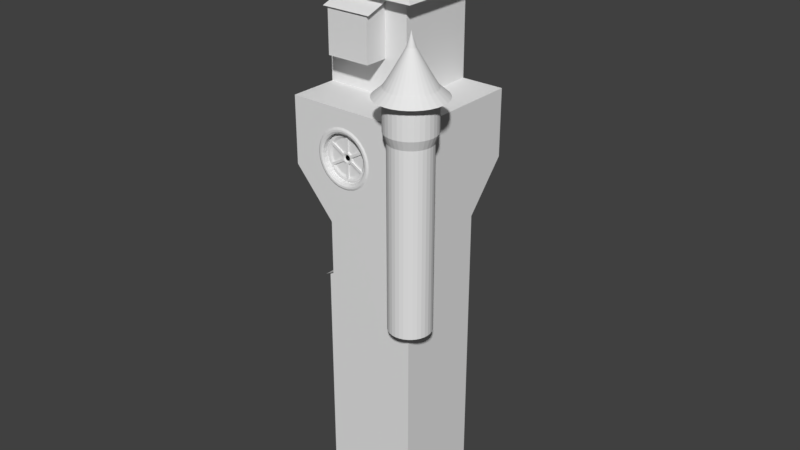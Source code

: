 # Source: budynek3.blend  (saved by Blender 2.79.0; exported with 4.5.12 LTS)
import bpy
from mathutils import Matrix  # noqa: F401  (used for matrix-valued properties, if any)

bpy.ops.wm.read_factory_settings(use_empty=True)
scene = bpy.context.scene
scene.name = 'Scene'

# ---- collections
col_collection_1 = bpy.data.collections.new('Collection 1'); scene.collection.children.link(col_collection_1)

# ---- world
world_world = bpy.data.worlds.new('World'); scene.world = world_world
world_world.color = (0.05088, 0.05088, 0.05088)
world_world.use_sun_shadow = False
world_world.sun_shadow_jitter_overblur = 0.0
world_world.cycles.sampling_method = 'MANUAL'

# ---- meshes
me_cube_012 = bpy.data.meshes.new('Cube.012')
me_cube_012.from_pydata([(-1.0, -1.0, -10.44), (-1.0, -1.0, 1.0), (-1.0, 1.152, -10.44), (-1.0, 1.152, 1.0), (1.0, -1.0, -10.44), (1.0, -1.0, 1.0), (1.0, 1.152, -10.44), (1.0, 1.152, 1.0), (-1.0, 1.152, 1.657), (1.0, 1.152, 1.657), (-1.164, -1.173, 0.9879), (1.164, -1.173, 0.9879), (-1.164, 1.131, 1.704), (1.164, 1.131, 1.704)], [], [(0, 1, 3, 2), (2, 3, 7, 6), (6, 7, 5, 4), (4, 5, 1, 0), (2, 6, 4, 0), (3, 1, 8), (1, 5, 11, 10), (7, 3, 8, 9), (5, 7, 9), (10, 11, 13, 12), (5, 9, 13, 11), (8, 1, 10, 12), (9, 8, 12, 13)])
me_cube_012.use_remesh_preserve_volume = False
me_cube_012.use_remesh_preserve_attributes = False
me_cube_012.use_mirror_vertex_groups = False
me_cube_012.update()
me_cube_008 = bpy.data.meshes.new('Cube.008')
me_cube_008.from_pydata([(-1.0, -1.0, -1.0), (-1.0, -1.0, 1.0), (-1.0, 1.0, -1.0), (-1.0, 1.0, 1.0), (1.0, -1.0, -1.0), (1.0, -1.0, 1.0), (1.0, 1.0, -1.0), (1.0, 1.0, 1.0), (-14.58, -1.292, -2.671), (-3.481, -1.058, -1.671), (-14.58, 0.7075, -2.673), (-3.489, 0.9418, -1.673), (-13.58, -1.302, -2.942), (-2.481, -1.068, -1.942), (-13.58, 0.6977, -2.943), (-2.489, 0.932, -1.943), (2.489, -0.932, -1.133), (13.58, -0.6977, -0.1333), (2.481, 1.068, -1.134), (13.58, 1.302, -0.1344), (3.489, -0.9418, -1.404), (14.58, -0.7075, -0.4037), (3.481, 1.058, -1.405), (14.58, 1.292, -0.4048), (-1.0, -1.0, -4.076), (-1.0, -1.0, -2.076), (-1.0, 1.0, -4.076), (-1.0, 1.0, -2.076), (1.0, -1.0, -4.076), (1.0, -1.0, -2.076), (1.0, 1.0, -4.076), (1.0, 1.0, -2.076), (13.58, -0.7075, -2.943), (2.49, -0.9418, -1.943), (13.57, 1.292, -2.942), (2.48, 1.058, -1.942), (14.58, -0.6977, -2.672), (3.49, -0.932, -1.672), (14.57, 1.302, -2.672), (3.48, 1.068, -1.672), (-3.48, -1.068, -1.404), (-14.57, -1.302, -0.4044), (-3.49, 0.932, -1.404), (-14.58, 0.6977, -0.404), (-2.48, -1.058, -1.134), (-13.57, -1.292, -0.134), (-2.49, 0.9418, -1.134), (-13.58, 0.7075, -0.1336)], [], [(0, 1, 3, 2), (2, 3, 7, 6), (6, 7, 5, 4), (4, 5, 1, 0), (2, 6, 4, 0), (7, 3, 1, 5), (8, 9, 11, 10), (10, 11, 15, 14), (14, 15, 13, 12), (12, 13, 9, 8), (10, 14, 12, 8), (15, 11, 9, 13), (16, 17, 19, 18), (18, 19, 23, 22), (22, 23, 21, 20), (20, 21, 17, 16), (18, 22, 20, 16), (23, 19, 17, 21), (24, 25, 27, 26), (26, 27, 31, 30), (30, 31, 29, 28), (28, 29, 25, 24), (26, 30, 28, 24), (31, 27, 25, 29), (32, 33, 35, 34), (34, 35, 39, 38), (38, 39, 37, 36), (36, 37, 33, 32), (34, 38, 36, 32), (39, 35, 33, 37), (40, 41, 43, 42), (42, 43, 47, 46), (46, 47, 45, 44), (44, 45, 41, 40), (42, 46, 44, 40), (47, 43, 41, 45)])
me_cube_008.use_remesh_preserve_volume = False
me_cube_008.use_remesh_preserve_attributes = False
me_cube_008.use_mirror_vertex_groups = False
me_cube_008.update()
me_cube = bpy.data.meshes.new('Cube')
me_cube.from_pydata([(-1.0, -1.0, -1.0), (-1.0, -1.0, 1.0), (-1.0, 1.0, -1.0), (-1.0, 1.0, 1.0), (1.0, -1.0, -1.0), (1.0, -1.0, 1.0), (1.0, 1.0, -1.0), (1.0, 1.0, 1.0), (-1.0, 0.9801, 1.365), (-1.0, 1.0, 1.365), (1.0, 0.9801, 1.365), (1.0, 1.0, 1.365), (-1.164, -1.173, 0.9879), (1.164, -1.173, 0.9879), (-1.164, 1.131, 1.413), (1.164, 1.131, 1.413)], [], [(0, 1, 3, 2), (2, 3, 7, 6), (6, 7, 5, 4), (4, 5, 1, 0), (2, 6, 4, 0), (3, 1, 8, 9), (11, 9, 8, 10), (1, 5, 13, 12), (7, 3, 9, 11), (5, 7, 11, 10), (12, 13, 15, 14), (5, 10, 15, 13), (8, 1, 12, 14), (10, 8, 14, 15)])
me_cube.use_remesh_preserve_volume = False
me_cube.use_remesh_preserve_attributes = False
me_cube.use_mirror_vertex_groups = False
me_cube.update()
me_cylinder_001 = bpy.data.meshes.new('Cylinder.001')
me_cylinder_001.from_pydata([(-0.1498, -0.889, -7.162), (-0.1498, -0.889, -1.193), (-0.3449, -0.8698, -7.162), (-0.3449, -0.8698, -1.193), (-0.5325, -0.8129, -7.162), (-0.5325, -0.8129, -1.193), (-0.7054, -0.7205, -7.162), (-0.7054, -0.7205, -1.193), (-0.8569, -0.5961, -7.162), (-0.8569, -0.5961, -1.193), (-0.9813, -0.4446, -7.162), (-0.9813, -0.4446, -1.193), (-1.074, -0.2717, -7.162), (-1.074, -0.2717, -1.193), (-1.131, -0.08407, -7.162), (-1.131, -0.08407, -1.193), (-1.15, 0.111, -7.162), (-1.15, 0.111, -1.193), (-1.131, 0.3061, -7.162), (-1.131, 0.3061, -1.193), (-1.074, 0.4937, -7.162), (-1.074, 0.4937, -1.193), (-0.9813, 0.6666, -7.162), (-0.9813, 0.6666, -1.193), (-0.8569, 0.8181, -7.162), (-0.8569, 0.8181, -1.193), (-0.7054, 0.9425, -7.162), (-0.7054, 0.9425, -1.193), (-0.5325, 1.035, -7.162), (-0.5325, 1.035, -1.193), (-0.3449, 1.092, -7.162), (-0.3449, 1.092, -1.193), (-0.1498, 1.111, -7.162), (-0.1498, 1.111, -1.193), (0.04527, 1.092, -7.162), (0.04527, 1.092, -1.193), (0.2329, 1.035, -7.162), (0.2329, 1.035, -1.193), (0.4058, 0.9425, -7.162), (0.4058, 0.9425, -1.193), (0.5573, 0.8181, -7.162), (0.5573, 0.8181, -1.193), (0.6817, 0.6666, -7.162), (0.6817, 0.6666, -1.193), (0.7741, 0.4937, -7.162), (0.7741, 0.4937, -1.193), (0.831, 0.3061, -7.162), (0.831, 0.3061, -1.193), (0.8502, 0.111, -7.162), (0.8502, 0.111, -1.193), (0.831, -0.08407, -7.162), (0.831, -0.08407, -1.193), (0.7741, -0.2717, -7.162), (0.7741, -0.2717, -1.193), (0.6817, -0.4446, -7.162), (0.6817, -0.4446, -1.193), (0.5573, -0.5961, -7.162), (0.5573, -0.5961, -1.193), (0.4058, -0.7205, -7.162), (0.4058, -0.7205, -1.193), (0.2329, -0.8129, -7.162), (0.2329, -0.8129, -1.193), (0.04527, -0.8698, -7.162), (0.04527, -0.8698, -1.193), (-0.1498, -1.059, -0.7383), (-0.3781, -1.037, -0.7383), (-0.5976, -0.97, -0.7383), (-0.7999, -0.8618, -0.7383), (-0.9772, -0.7163, -0.7383), (-1.123, -0.539, -0.7383), (-1.231, -0.3367, -0.7383), (-1.297, -0.1172, -0.7383), (-1.32, 0.111, -0.7383), (-1.297, 0.3393, -0.7383), (-1.231, 0.5588, -0.7383), (-1.123, 0.7611, -0.7383), (-0.9772, 0.9384, -0.7383), (-0.7999, 1.084, -0.7383), (-0.5976, 1.192, -0.7383), (-0.3781, 1.259, -0.7383), (-0.1498, 1.281, -0.7383), (0.07845, 1.259, -0.7383), (0.2979, 1.192, -0.7383), (0.5002, 1.084, -0.7383), (0.6775, 0.9384, -0.7383), (0.823, 0.7611, -0.7383), (0.9312, 0.5588, -0.7383), (0.9978, 0.3393, -0.7383), (1.02, 0.111, -0.7383), (0.9978, -0.1173, -0.7383), (0.9312, -0.3367, -0.7383), (0.823, -0.539, -0.7383), (0.6775, -0.7163, -0.7383), (0.5002, -0.8618, -0.7383), (0.2979, -0.97, -0.7383), (0.07845, -1.037, -0.7383), (-0.1498, -1.059, 0.79), (-0.3781, -1.037, 0.79), (-0.5976, -0.97, 0.79), (-0.7999, -0.8618, 0.79), (-0.9772, -0.7163, 0.79), (-1.123, -0.539, 0.79), (-1.231, -0.3367, 0.79), (-1.297, -0.1172, 0.79), (-1.32, 0.111, 0.79), (-1.297, 0.3393, 0.79), (-1.231, 0.5588, 0.79), (-1.123, 0.7611, 0.79), (-0.9772, 0.9384, 0.79), (-0.7999, 1.084, 0.79), (-0.5976, 1.192, 0.79), (-0.3781, 1.259, 0.79), (-0.1498, 1.281, 0.79), (0.07845, 1.259, 0.79), (0.2979, 1.192, 0.79), (0.5002, 1.084, 0.79), (0.6775, 0.9384, 0.79), (0.823, 0.7611, 0.79), (0.9312, 0.5588, 0.79), (0.9978, 0.3393, 0.79), (1.02, 0.111, 0.79), (0.9978, -0.1173, 0.79), (0.9312, -0.3367, 0.79), (0.823, -0.539, 0.79), (0.6775, -0.7163, 0.79), (0.5002, -0.8618, 0.79), (0.2979, -0.97, 0.79), (0.07845, -1.037, 0.79), (2.08, -1.605, -8.552), (2.066, -1.603, -8.552), (2.053, -1.599, -8.552), (2.04, -1.593, -8.552), (2.03, -1.584, -8.552), (2.021, -1.573, -8.552), (2.014, -1.561, -8.552), (2.01, -1.548, -8.552), (2.009, -1.534, -8.552), (2.01, -1.52, -8.552), (2.014, -1.507, -8.552), (2.021, -1.495, -8.552), (2.03, -1.484, -8.552), (2.04, -1.475, -8.552), (2.053, -1.468, -8.552), (2.066, -1.464, -8.552), (2.08, -1.463, -8.552), (2.094, -1.464, -8.552), (2.107, -1.468, -8.552), (2.119, -1.475, -8.552), (2.13, -1.484, -8.552), (2.139, -1.495, -8.552), (2.145, -1.507, -8.552), (2.149, -1.52, -8.552), (2.15, -1.534, -8.552), (2.149, -1.548, -8.552), (2.145, -1.561, -8.552), (2.139, -1.573, -8.552), (2.13, -1.584, -8.552), (2.119, -1.593, -8.552), (2.107, -1.599, -8.552), (2.094, -1.603, -8.552), (-0.1498, -1.499, 0.725), (-0.4638, -1.468, 0.725), (-0.7658, -1.376, 0.725), (-1.044, -1.227, 0.725), (-1.288, -1.027, 0.725), (-1.488, -0.7832, 0.725), (-1.637, -0.5049, 0.725), (-1.728, -0.203, 0.725), (-1.759, 0.111, 0.725), (-1.728, 0.425, 0.725), (-1.637, 0.727, 0.725), (-1.488, 1.005, 0.725), (-1.288, 1.249, 0.725), (-1.044, 1.449, 0.725), (-0.7658, 1.598, 0.725), (-0.4638, 1.69, 0.725), (-0.1498, 1.721, 0.725), (0.1642, 1.69, 0.725), (0.4661, 1.598, 0.725), (0.7444, 1.449, 0.725), (0.9883, 1.249, 0.725), (1.188, 1.005, 0.725), (1.337, 0.727, 0.725), (1.429, 0.425, 0.725), (1.46, 0.111, 0.725), (1.429, -0.203, 0.725), (1.337, -0.5049, 0.725), (1.188, -0.7832, 0.725), (0.9883, -1.027, 0.725), (0.7444, -1.227, 0.725), (0.4661, -1.376, 0.725), (0.1642, -1.468, 0.725), (-0.1498, 0.03206, 3.131), (-0.1652, 0.03358, 3.131), (-0.18, 0.03807, 3.131), (-0.1937, 0.04537, 3.131), (-0.2056, 0.05519, 3.131), (-0.2155, 0.06715, 3.131), (-0.2228, 0.0808, 3.131), (-0.2273, 0.09561, 3.131), (-0.2288, 0.111, 3.131), (-0.2273, 0.1264, 3.131), (-0.2228, 0.1412, 3.131), (-0.2155, 0.1549, 3.131), (-0.2056, 0.1668, 3.131), (-0.1937, 0.1767, 3.131), (-0.18, 0.184, 3.131), (-0.1652, 0.1885, 3.131), (-0.1498, 0.19, 3.131), (-0.1344, 0.1885, 3.131), (-0.1196, 0.184, 3.131), (-0.106, 0.1767, 3.131), (-0.09399, 0.1668, 3.131), (-0.08417, 0.1549, 3.131), (-0.07687, 0.1412, 3.131), (-0.07238, 0.1264, 3.131), (-0.07086, 0.111, 3.131), (-0.07238, 0.09561, 3.131), (-0.07687, 0.0808, 3.131), (-0.08417, 0.06715, 3.131), (-0.09399, 0.05519, 3.131), (-0.106, 0.04537, 3.131), (-0.1196, 0.03807, 3.131), (-0.1344, 0.03358, 3.131), (-0.1498, 0.1106, 3.397), (-0.1499, 0.1106, 3.397), (-0.15, 0.1106, 3.397), (-0.1501, 0.1107, 3.397), (-0.1501, 0.1107, 3.397), (-0.1502, 0.1108, 3.397), (-0.1502, 0.1109, 3.397), (-0.1502, 0.1109, 3.397), (-0.1502, 0.111, 3.397), (-0.1502, 0.1111, 3.397), (-0.1502, 0.1112, 3.397), (-0.1502, 0.1113, 3.397), (-0.1501, 0.1113, 3.397), (-0.1501, 0.1114, 3.397), (-0.15, 0.1114, 3.397), (-0.1499, 0.1114, 3.397), (-0.1498, 0.1114, 3.397), (-0.1497, 0.1114, 3.397), (-0.1497, 0.1114, 3.397), (-0.1496, 0.1114, 3.397), (-0.1495, 0.1113, 3.397), (-0.1495, 0.1113, 3.397), (-0.1494, 0.1112, 3.397), (-0.1494, 0.1111, 3.397), (-0.1494, 0.111, 3.397), (-0.1494, 0.1109, 3.397), (-0.1494, 0.1109, 3.397), (-0.1495, 0.1108, 3.397), (-0.1495, 0.1107, 3.397), (-0.1496, 0.1107, 3.397), (-0.1497, 0.1106, 3.397), (-0.1497, 0.1106, 3.397), (-1.109, 0.7522, 1.124), (-0.896, 0.6096, 1.525), (-0.7008, 0.4792, 1.926), (-0.5088, 0.3509, 2.327), (-0.3224, 0.2263, 2.728), (-0.2966, 0.2578, 2.728), (-0.4551, 0.4163, 2.327), (-0.6184, 0.5796, 1.926), (-0.7844, 0.7456, 1.525), (-0.9659, 0.9271, 1.124), (0.9821, -0.1141, 1.124), (0.7304, -0.06406, 1.525), (0.5002, -0.01827, 1.926), (0.2736, 0.02679, 2.327), (0.05377, 0.07052, 2.728), (0.04196, 0.03158, 2.728), (0.249, -0.05419, 2.327), (0.4624, -0.1426, 1.926), (0.6793, -0.2324, 1.525), (0.9164, -0.3306, 1.124), (-0.2651, 0.2836, 2.728), (-0.3897, 0.47, 2.327), (-0.518, 0.662, 1.926), (-0.6484, 0.8572, 1.525), (-0.791, 1.071, 1.124), (0.02278, -0.004306, 2.728), (0.2091, -0.1288, 2.327), (0.4012, -0.2572, 1.926), (0.5964, -0.3876, 1.525), (0.8098, -0.5302, 1.124), (-0.2293, 0.3028, 2.728), (-0.315, 0.5099, 2.327), (-0.4034, 0.7233, 1.926), (-0.4932, 0.9401, 1.525), (-0.5915, 1.177, 1.124), (-0.1498, -1.043, 1.124), (-0.1498, -0.7864, 1.525), (-0.1498, -0.5517, 1.926), (-0.1498, -0.3207, 2.327), (-0.1498, -0.09656, 2.728), (-0.1903, -0.09257, 2.728), (-0.234, -0.3124, 2.327), (-0.2791, -0.539, 1.926), (-0.3249, -0.7692, 1.525), (-0.375, -1.021, 1.124), (-0.003039, -0.03576, 2.728), (0.1554, -0.1942, 2.327), (0.3188, -0.3576, 1.926), (0.4848, -0.5236, 1.525), (0.6662, -0.705, 1.124), (-0.1903, 0.3146, 2.728), (-0.234, 0.5344, 2.327), (-0.2791, 0.761, 1.926), (-0.3249, 0.9912, 1.525), (-0.375, 1.243, 1.124), (-0.2293, -0.08076, 2.728), (-0.315, -0.2878, 2.327), (-0.4034, -0.5012, 1.926), (-0.4932, -0.7181, 1.525), (-0.5915, -0.9552, 1.124), (-0.03449, -0.06158, 2.728), (0.09003, -0.2479, 2.327), (0.2184, -0.44, 1.926), (0.3488, -0.6352, 1.525), (0.4914, -0.8486, 1.124), (-0.1498, 0.3186, 2.728), (-0.1498, 0.5427, 2.327), (-0.1498, 0.7737, 1.926), (-0.1498, 1.008, 1.525), (-0.1498, 1.265, 1.124), (-0.2651, -0.06158, 2.728), (-0.3897, -0.2479, 2.327), (-0.518, -0.44, 1.926), (-0.6484, -0.6352, 1.525), (-0.791, -0.8486, 1.124), (-0.07038, -0.08076, 2.728), (0.01539, -0.2878, 2.327), (0.1038, -0.5012, 1.926), (0.1936, -0.7181, 1.525), (0.2918, -0.9552, 1.124), (-0.1093, 0.3146, 2.728), (-0.06559, 0.5344, 2.327), (-0.02053, 0.761, 1.926), (0.02526, 0.9912, 1.525), (0.07533, 1.243, 1.124), (-0.2966, -0.03576, 2.728), (-0.4551, -0.1942, 2.327), (-0.6184, -0.3576, 1.926), (-0.7844, -0.5236, 1.525), (-0.9659, -0.705, 1.124), (-0.1093, -0.09257, 2.728), (-0.0656, -0.3124, 2.327), (-0.02053, -0.539, 1.926), (0.02526, -0.7692, 1.525), (0.07533, -1.021, 1.124), (-0.07038, 0.3028, 2.728), (0.01539, 0.5099, 2.327), (0.1038, 0.7233, 1.926), (0.1936, 0.9401, 1.525), (0.2918, 1.177, 1.124), (-0.3224, -0.004306, 2.728), (-0.5088, -0.1288, 2.327), (-0.7008, -0.2572, 1.926), (-0.896, -0.3876, 1.525), (-1.109, -0.5302, 1.124), (-0.03449, 0.2836, 2.728), (0.09003, 0.47, 2.327), (0.2184, 0.662, 1.926), (0.3488, 0.8572, 1.525), (0.4914, 1.071, 1.124), (-0.3416, 0.03158, 2.728), (-0.5487, -0.05419, 2.327), (-0.7621, -0.1426, 1.926), (-0.9789, -0.2324, 1.525), (-1.216, -0.3306, 1.124), (-0.003039, 0.2578, 2.728), (0.1554, 0.4163, 2.327), (0.3188, 0.5796, 1.926), (0.4848, 0.7456, 1.525), (0.6662, 0.9271, 1.124), (-0.3534, 0.07052, 2.728), (-0.5732, 0.02679, 2.327), (-0.7998, -0.01827, 1.926), (-1.03, -0.06406, 1.525), (-1.282, -0.1141, 1.124), (0.02278, 0.2263, 2.728), (0.2091, 0.3509, 2.327), (0.4012, 0.4792, 1.926), (0.5964, 0.6096, 1.525), (0.8098, 0.7522, 1.124), (-0.3574, 0.111, 2.728), (-0.5815, 0.111, 2.327), (-0.8125, 0.111, 1.926), (-1.047, 0.111, 1.525), (-1.304, 0.111, 1.124), (0.04196, 0.1905, 2.728), (0.249, 0.2762, 2.327), (0.4624, 0.3646, 1.926), (0.6793, 0.4544, 1.525), (0.9164, 0.5527, 1.124), (-0.3534, 0.1515, 2.728), (-0.5732, 0.1952, 2.327), (-0.7998, 0.2403, 1.926), (-1.03, 0.2861, 1.525), (-1.282, 0.3362, 1.124), (0.05377, 0.1515, 2.728), (0.2736, 0.1952, 2.327), (0.5002, 0.2403, 1.926), (0.7304, 0.2861, 1.525), (0.9821, 0.3362, 1.124), (-0.3416, 0.1905, 2.728), (-0.5487, 0.2762, 2.327), (-0.7621, 0.3646, 1.926), (-0.9789, 0.4544, 1.525), (-1.216, 0.5527, 1.124), (0.05776, 0.111, 2.728), (0.2819, 0.111, 2.327), (0.5129, 0.111, 1.926), (0.7476, 0.111, 1.525), (1.004, 0.111, 1.124)], [], [(0, 1, 3, 2), (2, 3, 5, 4), (4, 5, 7, 6), (6, 7, 9, 8), (8, 9, 11, 10), (10, 11, 13, 12), (12, 13, 15, 14), (14, 15, 17, 16), (16, 17, 19, 18), (18, 19, 21, 20), (20, 21, 23, 22), (22, 23, 25, 24), (24, 25, 27, 26), (26, 27, 29, 28), (28, 29, 31, 30), (30, 31, 33, 32), (32, 33, 35, 34), (34, 35, 37, 36), (36, 37, 39, 38), (38, 39, 41, 40), (40, 41, 43, 42), (42, 43, 45, 44), (44, 45, 47, 46), (46, 47, 49, 48), (48, 49, 51, 50), (50, 51, 53, 52), (52, 53, 55, 54), (54, 55, 57, 56), (56, 57, 59, 58), (58, 59, 61, 60), (49, 47, 87, 88), (60, 61, 63, 62), (62, 63, 1, 0), (2, 4, 130, 129), (67, 66, 98, 99), (5, 3, 65, 66), (23, 21, 74, 75), (41, 39, 83, 84), (59, 57, 92, 93), (15, 13, 70, 71), (33, 31, 79, 80), (51, 49, 88, 89), (7, 5, 66, 67), (25, 23, 75, 76), (43, 41, 84, 85), (61, 59, 93, 94), (17, 15, 71, 72), (35, 33, 80, 81), (53, 51, 89, 90), (9, 7, 67, 68), (27, 25, 76, 77), (45, 43, 85, 86), (63, 61, 94, 95), (19, 17, 72, 73), (37, 35, 81, 82), (55, 53, 90, 91), (11, 9, 68, 69), (29, 27, 77, 78), (47, 45, 86, 87), (3, 1, 64, 65), (1, 63, 95, 64), (21, 19, 73, 74), (39, 37, 82, 83), (57, 55, 91, 92), (13, 11, 69, 70), (31, 29, 78, 79), (102, 101, 165, 166), (94, 93, 125, 126), (81, 80, 112, 113), (68, 67, 99, 100), (95, 94, 126, 127), (82, 81, 113, 114), (69, 68, 100, 101), (64, 95, 127, 96), (83, 82, 114, 115), (70, 69, 101, 102), (84, 83, 115, 116), (71, 70, 102, 103), (85, 84, 116, 117), (72, 71, 103, 104), (86, 85, 117, 118), (73, 72, 104, 105), (87, 86, 118, 119), (74, 73, 105, 106), (88, 87, 119, 120), (75, 74, 106, 107), (89, 88, 120, 121), (76, 75, 107, 108), (90, 89, 121, 122), (77, 76, 108, 109), (91, 90, 122, 123), (78, 77, 109, 110), (65, 64, 96, 97), (92, 91, 123, 124), (79, 78, 110, 111), (66, 65, 97, 98), (93, 92, 124, 125), (80, 79, 111, 112), (128, 129, 130, 131, 132, 133, 134, 135, 136, 137, 138, 139, 140, 141, 142, 143, 144, 145, 146, 147, 148, 149, 150, 151, 152, 153, 154, 155, 156, 157, 158, 159), (20, 22, 139, 138), (38, 40, 148, 147), (56, 58, 157, 156), (12, 14, 135, 134), (30, 32, 144, 143), (48, 50, 153, 152), (4, 6, 131, 130), (22, 24, 140, 139), (40, 42, 149, 148), (58, 60, 158, 157), (14, 16, 136, 135), (32, 34, 145, 144), (50, 52, 154, 153), (6, 8, 132, 131), (24, 26, 141, 140), (42, 44, 150, 149), (60, 62, 159, 158), (16, 18, 137, 136), (34, 36, 146, 145), (52, 54, 155, 154), (8, 10, 133, 132), (26, 28, 142, 141), (44, 46, 151, 150), (0, 2, 129, 128), (62, 0, 128, 159), (18, 20, 138, 137), (36, 38, 147, 146), (54, 56, 156, 155), (10, 12, 134, 133), (28, 30, 143, 142), (46, 48, 152, 151), (261, 260, 203, 204), (116, 115, 179, 180), (103, 102, 166, 167), (117, 116, 180, 181), (104, 103, 167, 168), (118, 117, 181, 182), (105, 104, 168, 169), (119, 118, 182, 183), (106, 105, 169, 170), (120, 119, 183, 184), (107, 106, 170, 171), (121, 120, 184, 185), (108, 107, 171, 172), (122, 121, 185, 186), (109, 108, 172, 173), (123, 122, 186, 187), (110, 109, 173, 174), (97, 96, 160, 161), (124, 123, 187, 188), (111, 110, 174, 175), (98, 97, 161, 162), (125, 124, 188, 189), (112, 111, 175, 176), (99, 98, 162, 163), (126, 125, 189, 190), (113, 112, 176, 177), (100, 99, 163, 164), (127, 126, 190, 191), (114, 113, 177, 178), (101, 100, 164, 165), (96, 127, 191, 160), (115, 114, 178, 179), (207, 206, 238, 239), (271, 270, 217, 218), (276, 261, 204, 205), (281, 271, 218, 219), (286, 276, 205, 206), (296, 295, 192, 193), (301, 281, 219, 220), (306, 286, 206, 207), (311, 296, 193, 194), (316, 301, 220, 221), (321, 306, 207, 208), (326, 311, 194, 195), (331, 316, 221, 222), (336, 321, 208, 209), (341, 326, 195, 196), (346, 331, 222, 223), (351, 336, 209, 210), (356, 341, 196, 197), (295, 346, 223, 192), (361, 351, 210, 211), (366, 356, 197, 198), (371, 361, 211, 212), (376, 366, 198, 199), (381, 371, 212, 213), (386, 376, 199, 200), (391, 381, 213, 214), (396, 386, 200, 201), (401, 391, 214, 215), (406, 396, 201, 202), (411, 401, 215, 216), (260, 406, 202, 203), (270, 411, 216, 217), (225, 224, 255, 254, 253, 252, 251, 250, 249, 248, 247, 246, 245, 244, 243, 242, 241, 240, 239, 238, 237, 236, 235, 234, 233, 232, 231, 230, 229, 228, 227, 226), (194, 193, 225, 226), (221, 220, 252, 253), (208, 207, 239, 240), (195, 194, 226, 227), (222, 221, 253, 254), (209, 208, 240, 241), (196, 195, 227, 228), (223, 222, 254, 255), (210, 209, 241, 242), (197, 196, 228, 229), (192, 223, 255, 224), (211, 210, 242, 243), (198, 197, 229, 230), (212, 211, 243, 244), (199, 198, 230, 231), (213, 212, 244, 245), (200, 199, 231, 232), (214, 213, 245, 246), (201, 200, 232, 233), (215, 214, 246, 247), (202, 201, 233, 234), (216, 215, 247, 248), (203, 202, 234, 235), (217, 216, 248, 249), (204, 203, 235, 236), (218, 217, 249, 250), (205, 204, 236, 237), (219, 218, 250, 251), (206, 205, 237, 238), (193, 192, 224, 225), (220, 219, 251, 252), (185, 184, 415, 266), (266, 415, 414, 267), (267, 414, 413, 268), (268, 413, 412, 269), (269, 412, 411, 270), (171, 170, 410, 256), (256, 410, 409, 257), (257, 409, 408, 258), (258, 408, 407, 259), (259, 407, 406, 260), (184, 183, 405, 415), (415, 405, 404, 414), (414, 404, 403, 413), (413, 403, 402, 412), (412, 402, 401, 411), (170, 169, 400, 410), (410, 400, 399, 409), (409, 399, 398, 408), (408, 398, 397, 407), (407, 397, 396, 406), (183, 182, 395, 405), (405, 395, 394, 404), (404, 394, 393, 403), (403, 393, 392, 402), (402, 392, 391, 401), (169, 168, 390, 400), (400, 390, 389, 399), (399, 389, 388, 398), (398, 388, 387, 397), (397, 387, 386, 396), (182, 181, 385, 395), (395, 385, 384, 394), (394, 384, 383, 393), (393, 383, 382, 392), (392, 382, 381, 391), (168, 167, 380, 390), (390, 380, 379, 389), (389, 379, 378, 388), (388, 378, 377, 387), (387, 377, 376, 386), (181, 180, 375, 385), (385, 375, 374, 384), (384, 374, 373, 383), (383, 373, 372, 382), (382, 372, 371, 381), (167, 166, 370, 380), (380, 370, 369, 379), (379, 369, 368, 378), (378, 368, 367, 377), (377, 367, 366, 376), (180, 179, 365, 375), (375, 365, 364, 374), (374, 364, 363, 373), (373, 363, 362, 372), (372, 362, 361, 371), (166, 165, 360, 370), (370, 360, 359, 369), (369, 359, 358, 368), (368, 358, 357, 367), (367, 357, 356, 366), (179, 178, 355, 365), (365, 355, 354, 364), (364, 354, 353, 363), (363, 353, 352, 362), (362, 352, 351, 361), (160, 191, 350, 291), (291, 350, 349, 292), (292, 349, 348, 293), (293, 348, 347, 294), (294, 347, 346, 295), (165, 164, 345, 360), (360, 345, 344, 359), (359, 344, 343, 358), (358, 343, 342, 357), (357, 342, 341, 356), (178, 177, 340, 355), (355, 340, 339, 354), (354, 339, 338, 353), (353, 338, 337, 352), (352, 337, 336, 351), (191, 190, 335, 350), (350, 335, 334, 349), (349, 334, 333, 348), (348, 333, 332, 347), (347, 332, 331, 346), (164, 163, 330, 345), (345, 330, 329, 344), (344, 329, 328, 343), (343, 328, 327, 342), (342, 327, 326, 341), (177, 176, 325, 340), (340, 325, 324, 339), (339, 324, 323, 338), (338, 323, 322, 337), (337, 322, 321, 336), (190, 189, 320, 335), (335, 320, 319, 334), (334, 319, 318, 333), (333, 318, 317, 332), (332, 317, 316, 331), (163, 162, 315, 330), (330, 315, 314, 329), (329, 314, 313, 328), (328, 313, 312, 327), (327, 312, 311, 326), (176, 175, 310, 325), (325, 310, 309, 324), (324, 309, 308, 323), (323, 308, 307, 322), (322, 307, 306, 321), (189, 188, 305, 320), (320, 305, 304, 319), (319, 304, 303, 318), (318, 303, 302, 317), (317, 302, 301, 316), (162, 161, 300, 315), (315, 300, 299, 314), (314, 299, 298, 313), (313, 298, 297, 312), (312, 297, 296, 311), (175, 174, 290, 310), (310, 290, 289, 309), (309, 289, 288, 308), (308, 288, 287, 307), (307, 287, 286, 306), (188, 187, 285, 305), (305, 285, 284, 304), (304, 284, 283, 303), (303, 283, 282, 302), (302, 282, 281, 301), (161, 160, 291, 300), (300, 291, 292, 299), (299, 292, 293, 298), (298, 293, 294, 297), (297, 294, 295, 296), (174, 173, 280, 290), (290, 280, 279, 289), (289, 279, 278, 288), (288, 278, 277, 287), (287, 277, 276, 286), (187, 186, 275, 285), (285, 275, 274, 284), (284, 274, 273, 283), (283, 273, 272, 282), (282, 272, 271, 281), (173, 172, 265, 280), (280, 265, 264, 279), (279, 264, 263, 278), (278, 263, 262, 277), (277, 262, 261, 276), (186, 185, 266, 275), (275, 266, 267, 274), (274, 267, 268, 273), (273, 268, 269, 272), (272, 269, 270, 271), (172, 171, 256, 265), (265, 256, 257, 264), (264, 257, 258, 263), (263, 258, 259, 262), (262, 259, 260, 261)])
me_cylinder_001.use_remesh_preserve_volume = False
me_cylinder_001.use_remesh_preserve_attributes = False
me_cylinder_001.use_mirror_vertex_groups = False
me_cylinder_001.update()
me_cylinder = bpy.data.meshes.new('Cylinder')
me_cylinder.from_pydata([(0.0, 1.0, -1.0), (0.0, 1.0, 7.75), (0.1951, 0.9808, -1.0), (0.1951, 0.9808, 7.75), (0.3827, 0.9239, -1.0), (0.3827, 0.9239, 7.75), (0.5556, 0.8315, -1.0), (0.5556, 0.8315, 7.75), (0.7071, 0.7071, -1.0), (0.7071, 0.7071, 7.75), (0.8315, 0.5556, -1.0), (0.8315, 0.5556, 7.75), (0.9239, 0.3827, -1.0), (0.9239, 0.3827, 7.75), (0.9808, 0.1951, -1.0), (0.9808, 0.1951, 7.75), (1.0, 7.55e-08, -1.0), (1.0, 7.55e-08, 7.75), (0.9808, -0.1951, -1.0), (0.9808, -0.1951, 7.75), (0.9239, -0.3827, -1.0), (0.9239, -0.3827, 7.75), (0.8315, -0.5556, -1.0), (0.8315, -0.5556, 7.75), (0.7071, -0.7071, -1.0), (0.7071, -0.7071, 7.75), (0.5556, -0.8315, -1.0), (0.5556, -0.8315, 7.75), (0.3827, -0.9239, -1.0), (0.3827, -0.9239, 7.75), (0.1951, -0.9808, -1.0), (0.1951, -0.9808, 7.75), (-3.258e-07, -1.0, -1.0), (-3.258e-07, -1.0, 7.75), (-0.1951, -0.9808, -1.0), (-0.1951, -0.9808, 7.75), (-0.3827, -0.9239, -1.0), (-0.3827, -0.9239, 7.75), (-0.5556, -0.8315, -1.0), (-0.5556, -0.8315, 7.75), (-0.7071, -0.7071, -1.0), (-0.7071, -0.7071, 7.75), (-0.8315, -0.5556, -1.0), (-0.8315, -0.5556, 7.75), (-0.9239, -0.3827, -1.0), (-0.9239, -0.3827, 7.75), (-0.9808, -0.1951, -1.0), (-0.9808, -0.1951, 7.75), (-1.0, 9.656e-07, -1.0), (-1.0, 9.656e-07, 7.75), (-0.9808, 0.1951, -1.0), (-0.9808, 0.1951, 7.75), (-0.9239, 0.3827, -1.0), (-0.9239, 0.3827, 7.75), (-0.8315, 0.5556, -1.0), (-0.8315, 0.5556, 7.75), (-0.7071, 0.7071, -1.0), (-0.7071, 0.7071, 7.75), (-0.5556, 0.8315, -1.0), (-0.5556, 0.8315, 7.75), (-0.3827, 0.9239, -1.0), (-0.3827, 0.9239, 7.75), (-0.1951, 0.9808, -1.0), (-0.1951, 0.9808, 7.75), (-2.019e-08, 1.17, 8.205), (0.2283, 1.148, 8.205), (0.4478, 1.081, 8.205), (0.65, 0.9729, 8.205), (0.8274, 0.8274, 8.205), (0.9729, 0.65, 8.205), (1.081, 0.4478, 8.205), (1.148, 0.2283, 8.205), (1.17, 3.987e-08, 8.205), (1.148, -0.2283, 8.205), (1.081, -0.4478, 8.205), (0.9729, -0.65, 8.205), (0.8274, -0.8274, 8.205), (0.65, -0.9729, 8.205), (0.4478, -1.081, 8.205), (0.2283, -1.148, 8.205), (-4.014e-07, -1.17, 8.205), (-0.2283, -1.148, 8.205), (-0.4478, -1.081, 8.205), (-0.65, -0.9729, 8.205), (-0.8274, -0.8274, 8.205), (-0.9729, -0.65, 8.205), (-1.081, -0.4478, 8.205), (-1.148, -0.2283, 8.205), (-1.17, 1.081e-06, 8.205), (-1.148, 0.2283, 8.205), (-1.081, 0.4478, 8.205), (-0.9729, 0.65, 8.205), (-0.8274, 0.8274, 8.205), (-0.65, 0.9729, 8.205), (-0.4478, 1.081, 8.205), (-0.2283, 1.148, 8.205), (-2.019e-08, 1.17, 9.733), (0.2283, 1.148, 9.733), (0.4478, 1.081, 9.733), (0.65, 0.9729, 9.733), (0.8274, 0.8274, 9.733), (0.9729, 0.65, 9.733), (1.081, 0.4478, 9.733), (1.148, 0.2283, 9.733), (1.17, 3.987e-08, 9.733), (1.148, -0.2283, 9.733), (1.081, -0.4478, 9.733), (0.9729, -0.65, 9.733), (0.8274, -0.8274, 9.733), (0.65, -0.9729, 9.733), (0.4478, -1.081, 9.733), (0.2283, -1.148, 9.733), (-4.014e-07, -1.17, 9.733), (-0.2283, -1.148, 9.733), (-0.4478, -1.081, 9.733), (-0.65, -0.9729, 9.733), (-0.8274, -0.8274, 9.733), (-0.9729, -0.65, 9.733), (-1.081, -0.4478, 9.733), (-1.148, -0.2283, 9.733), (-1.17, 1.081e-06, 9.733), (-1.148, 0.2283, 9.733), (-1.081, 0.4478, 9.733), (-0.9729, 0.65, 9.733), (-0.8274, 0.8274, 9.733), (-0.65, 0.9729, 9.733), (-0.4478, 1.081, 9.733), (-0.2283, 1.148, 9.733), (-0.42, 0.4579, -1.971), (-0.4062, 0.4565, -1.971), (-0.3929, 0.4525, -1.971), (-0.3807, 0.446, -1.971), (-0.37, 0.4372, -1.971), (-0.3611, 0.4265, -1.971), (-0.3546, 0.4142, -1.971), (-0.3506, 0.4009, -1.971), (-0.3492, 0.3871, -1.971), (-0.3506, 0.3733, -1.971), (-0.3546, 0.36, -1.971), (-0.3611, 0.3478, -1.971), (-0.37, 0.3371, -1.971), (-0.3807, 0.3283, -1.971), (-0.3929, 0.3217, -1.971), (-0.4062, 0.3177, -1.971), (-0.42, 0.3163, -1.971), (-0.4338, 0.3177, -1.971), (-0.4471, 0.3217, -1.971), (-0.4593, 0.3283, -1.971), (-0.4701, 0.3371, -1.971), (-0.4789, 0.3478, -1.971), (-0.4854, 0.36, -1.971), (-0.4894, 0.3733, -1.971), (-0.4908, 0.3871, -1.971), (-0.4894, 0.4009, -1.971), (-0.4854, 0.4142, -1.971), (-0.4789, 0.4265, -1.971), (-0.4701, 0.4372, -1.971), (-0.4593, 0.446, -1.971), (-0.4471, 0.4525, -1.971), (-0.4338, 0.4565, -1.971), (-7.501e-08, 1.61, 9.668), (0.314, 1.579, 9.668), (0.616, 1.487, 9.668), (0.8942, 1.338, 9.668), (1.138, 1.138, 9.668), (1.338, 0.8942, 9.668), (1.487, 0.616, 9.668), (1.579, 0.314, 9.668), (1.61, -4.17e-08, 9.668), (1.579, -0.314, 9.668), (1.487, -0.616, 9.668), (1.338, -0.8942, 9.668), (1.138, -1.138, 9.668), (0.8942, -1.338, 9.668), (0.616, -1.487, 9.668), (0.314, -1.579, 9.668), (-5.995e-07, -1.61, 9.668), (-0.314, -1.579, 9.668), (-0.616, -1.487, 9.668), (-0.8942, -1.338, 9.668), (-1.138, -1.138, 9.668), (-1.338, -0.8942, 9.668), (-1.487, -0.616, 9.668), (-1.579, -0.314, 9.668), (-1.61, 1.391e-06, 9.668), (-1.579, 0.314, 9.668), (-1.487, 0.616, 9.668), (-1.338, 0.8942, 9.668), (-1.138, 1.138, 9.668), (-0.8942, 1.338, 9.668), (-0.616, 1.487, 9.668), (-0.314, 1.579, 9.668), (9.36e-07, 0.07895, 12.07), (0.0154, 0.07744, 12.07), (0.03022, 0.07294, 12.07), (0.04387, 0.06565, 12.07), (0.05583, 0.05583, 12.07), (0.06565, 0.04386, 12.07), (0.07294, 0.03021, 12.07), (0.07744, 0.0154, 12.07), (0.07895, 3.097e-07, 12.07), (0.07744, -0.0154, 12.07), (0.07294, -0.03021, 12.07), (0.06565, -0.04386, 12.07), (0.05583, -0.05583, 12.07), (0.04387, -0.06565, 12.07), (0.03022, -0.07294, 12.07), (0.0154, -0.07744, 12.07), (9.103e-07, -0.07895, 12.07), (-0.0154, -0.07744, 12.07), (-0.03021, -0.07294, 12.07), (-0.04386, -0.06565, 12.07), (-0.05583, -0.05583, 12.07), (-0.06565, -0.04386, 12.07), (-0.07294, -0.03021, 12.07), (-0.07744, -0.0154, 12.07), (-0.07895, 3.8e-07, 12.07), (-0.07744, 0.0154, 12.07), (-0.07294, 0.03021, 12.07), (-0.06565, 0.04386, 12.07), (-0.05583, 0.05583, 12.07), (-0.04386, 0.06565, 12.07), (-0.03021, 0.07294, 12.07), (-0.0154, 0.07744, 12.07), (9.336e-07, 0.000429, 12.34), (8.457e-05, 0.0004208, 12.34), (0.000165, 0.0003964, 12.34), (0.0002391, 0.0003568, 12.34), (0.0003041, 0.0003035, 12.34), (0.0003574, 0.0002385, 12.34), (0.000397, 0.0001644, 12.34), (0.0004214, 8.396e-05, 12.34), (0.0004296, 3.223e-07, 12.34), (0.0004214, -8.332e-05, 12.34), (0.000397, -0.0001637, 12.34), (0.0003574, -0.0002379, 12.34), (0.0003041, -0.0003028, 12.34), (0.0002391, -0.0003561, 12.34), (0.000165, -0.0003958, 12.34), (8.457e-05, -0.0004202, 12.34), (9.334e-07, -0.0004284, 12.34), (-8.27e-05, -0.0004202, 12.34), (-0.0001631, -0.0003958, 12.34), (-0.0002372, -0.0003561, 12.34), (-0.0003022, -0.0003028, 12.34), (-0.0003555, -0.0002379, 12.34), (-0.0003951, -0.0001637, 12.34), (-0.0004195, -8.332e-05, 12.34), (-0.0004278, 3.227e-07, 12.34), (-0.0004195, 8.396e-05, 12.34), (-0.0003951, 0.0001644, 12.34), (-0.0003555, 0.0002385, 12.34), (-0.0003022, 0.0003035, 12.34), (-0.0002372, 0.0003568, 12.34), (-0.0001631, 0.0003964, 12.34), (-8.27e-05, 0.0004208, 12.34), (0.9596, -0.6412, 10.07), (0.7462, -0.4986, 10.47), (0.551, -0.3682, 10.87), (0.359, -0.2398, 11.27), (0.1726, -0.1153, 11.67), (0.1468, -0.1468, 11.67), (0.3053, -0.3053, 11.27), (0.4686, -0.4686, 10.87), (0.6346, -0.6346, 10.47), (0.8161, -0.8161, 10.07), (-1.132, 0.2252, 10.07), (-0.8802, 0.1751, 10.47), (-0.65, 0.1293, 10.87), (-0.4234, 0.08422, 11.27), (-0.2036, 0.0405, 11.67), (-0.1918, 0.07944, 11.67), (-0.3988, 0.1652, 11.27), (-0.6123, 0.2536, 10.87), (-0.8291, 0.3434, 10.47), (-1.066, 0.4416, 10.07), (0.1153, -0.1726, 11.67), (0.2398, -0.359, 11.27), (0.3682, -0.551, 10.87), (0.4986, -0.7462, 10.47), (0.6412, -0.9596, 10.07), (-0.1726, 0.1153, 11.67), (-0.3589, 0.2398, 11.27), (-0.551, 0.3682, 10.87), (-0.7462, 0.4986, 10.47), (-0.9596, 0.6412, 10.07), (0.07944, -0.1918, 11.67), (0.1652, -0.3988, 11.27), (0.2536, -0.6123, 10.87), (0.3434, -0.8291, 10.47), (0.4416, -1.066, 10.07), (1.104e-07, 1.154, 10.07), (2.782e-07, 0.8974, 10.47), (4.454e-07, 0.6627, 10.87), (6.111e-07, 0.4317, 11.27), (7.758e-07, 0.2076, 11.67), (0.0405, 0.2036, 11.67), (0.08422, 0.4234, 11.27), (0.1293, 0.65, 10.87), (0.1751, 0.8802, 10.47), (0.2251, 1.132, 10.07), (-0.1468, 0.1468, 11.67), (-0.3053, 0.3053, 11.27), (-0.4686, 0.4686, 10.87), (-0.6346, 0.6346, 10.47), (-0.8161, 0.8161, 10.07), (0.0405, -0.2036, 11.67), (0.08422, -0.4234, 11.27), (0.1293, -0.65, 10.87), (0.1751, -0.8802, 10.47), (0.2251, -1.132, 10.07), (0.07944, 0.1918, 11.67), (0.1652, 0.3988, 11.27), (0.2536, 0.6123, 10.87), (0.3434, 0.8291, 10.47), (0.4416, 1.066, 10.07), (-0.1153, 0.1726, 11.67), (-0.2398, 0.359, 11.27), (-0.3682, 0.551, 10.87), (-0.4986, 0.7462, 10.47), (-0.6412, 0.9596, 10.07), (7.081e-07, -0.2076, 11.67), (4.704e-07, -0.4317, 11.27), (2.295e-07, -0.6627, 10.87), (-1.42e-08, -0.8974, 10.47), (-2.657e-07, -1.154, 10.07), (0.1153, 0.1726, 11.67), (0.2398, 0.359, 11.27), (0.3682, 0.551, 10.87), (0.4986, 0.7462, 10.47), (0.6412, 0.9596, 10.07), (-0.07943, 0.1918, 11.67), (-0.1652, 0.3988, 11.27), (-0.2536, 0.6123, 10.87), (-0.3434, 0.8291, 10.47), (-0.4416, 1.066, 10.07), (-0.0405, -0.2036, 11.67), (-0.08422, -0.4234, 11.27), (-0.1293, -0.65, 10.87), (-0.1751, -0.8802, 10.47), (-0.2251, -1.132, 10.07), (0.1468, 0.1468, 11.67), (0.3053, 0.3053, 11.27), (0.4686, 0.4686, 10.87), (0.6346, 0.6346, 10.47), (0.8161, 0.8161, 10.07), (-0.04049, 0.2036, 11.67), (-0.08422, 0.4234, 11.27), (-0.1293, 0.65, 10.87), (-0.1751, 0.8802, 10.47), (-0.2251, 1.132, 10.07), (-0.07943, -0.1918, 11.67), (-0.1652, -0.3988, 11.27), (-0.2536, -0.6123, 10.87), (-0.3434, -0.8291, 10.47), (-0.4416, -1.066, 10.07), (0.1726, 0.1153, 11.67), (0.359, 0.2398, 11.27), (0.551, 0.3682, 10.87), (0.7462, 0.4986, 10.47), (0.9596, 0.6412, 10.07), (-0.1153, -0.1726, 11.67), (-0.2398, -0.359, 11.27), (-0.3682, -0.551, 10.87), (-0.4986, -0.7462, 10.47), (-0.6412, -0.9596, 10.07), (0.1918, 0.07944, 11.67), (0.3988, 0.1652, 11.27), (0.6123, 0.2536, 10.87), (0.8291, 0.3434, 10.47), (1.066, 0.4416, 10.07), (-0.1468, -0.1468, 11.67), (-0.3053, -0.3053, 11.27), (-0.4686, -0.4686, 10.87), (-0.6346, -0.6346, 10.47), (-0.8161, -0.8161, 10.07), (0.2036, 0.0405, 11.67), (0.4234, 0.08422, 11.27), (0.65, 0.1293, 10.87), (0.8802, 0.1751, 10.47), (1.132, 0.2251, 10.07), (-0.1726, -0.1153, 11.67), (-0.359, -0.2398, 11.27), (-0.551, -0.3682, 10.87), (-0.7462, -0.4986, 10.47), (-0.9596, -0.6412, 10.07), (0.2076, 2.77e-07, 11.67), (0.4317, 2.255e-07, 11.27), (0.6627, 1.754e-07, 10.87), (0.8974, 1.196e-07, 10.47), (1.154, 5.913e-08, 10.07), (-0.1918, -0.07944, 11.67), (-0.3988, -0.1652, 11.27), (-0.6123, -0.2536, 10.87), (-0.8291, -0.3434, 10.47), (-1.066, -0.4416, 10.07), (0.2036, -0.0405, 11.67), (0.4234, -0.08422, 11.27), (0.65, -0.1293, 10.87), (0.8802, -0.1751, 10.47), (1.132, -0.2251, 10.07), (-0.2036, -0.0405, 11.67), (-0.4234, -0.08422, 11.27), (-0.65, -0.1293, 10.87), (-0.8802, -0.1751, 10.47), (-1.132, -0.2251, 10.07), (0.1918, -0.07944, 11.67), (0.3988, -0.1652, 11.27), (0.6123, -0.2536, 10.87), (0.8291, -0.3434, 10.47), (1.066, -0.4416, 10.07), (-0.2076, 4.617e-07, 11.67), (-0.4317, 6.097e-07, 11.27), (-0.6627, 7.653e-07, 10.87), (-0.8974, 9.184e-07, 10.47), (-1.154, 1.086e-06, 10.07)], [], [(0, 1, 3, 2), (2, 3, 5, 4), (4, 5, 7, 6), (6, 7, 9, 8), (8, 9, 11, 10), (10, 11, 13, 12), (12, 13, 15, 14), (14, 15, 17, 16), (16, 17, 19, 18), (18, 19, 21, 20), (20, 21, 23, 22), (22, 23, 25, 24), (24, 25, 27, 26), (26, 27, 29, 28), (28, 29, 31, 30), (30, 31, 33, 32), (32, 33, 35, 34), (34, 35, 37, 36), (36, 37, 39, 38), (38, 39, 41, 40), (40, 41, 43, 42), (42, 43, 45, 44), (44, 45, 47, 46), (46, 47, 49, 48), (48, 49, 51, 50), (50, 51, 53, 52), (52, 53, 55, 54), (54, 55, 57, 56), (56, 57, 59, 58), (58, 59, 61, 60), (49, 47, 87, 88), (60, 61, 63, 62), (62, 63, 1, 0), (2, 4, 130, 129), (67, 66, 98, 99), (5, 3, 65, 66), (23, 21, 74, 75), (41, 39, 83, 84), (59, 57, 92, 93), (15, 13, 70, 71), (33, 31, 79, 80), (51, 49, 88, 89), (7, 5, 66, 67), (25, 23, 75, 76), (43, 41, 84, 85), (61, 59, 93, 94), (17, 15, 71, 72), (35, 33, 80, 81), (53, 51, 89, 90), (9, 7, 67, 68), (27, 25, 76, 77), (45, 43, 85, 86), (63, 61, 94, 95), (19, 17, 72, 73), (37, 35, 81, 82), (55, 53, 90, 91), (11, 9, 68, 69), (29, 27, 77, 78), (47, 45, 86, 87), (3, 1, 64, 65), (1, 63, 95, 64), (21, 19, 73, 74), (39, 37, 82, 83), (57, 55, 91, 92), (13, 11, 69, 70), (31, 29, 78, 79), (102, 101, 165, 166), (94, 93, 125, 126), (81, 80, 112, 113), (68, 67, 99, 100), (95, 94, 126, 127), (82, 81, 113, 114), (69, 68, 100, 101), (64, 95, 127, 96), (83, 82, 114, 115), (70, 69, 101, 102), (84, 83, 115, 116), (71, 70, 102, 103), (85, 84, 116, 117), (72, 71, 103, 104), (86, 85, 117, 118), (73, 72, 104, 105), (87, 86, 118, 119), (74, 73, 105, 106), (88, 87, 119, 120), (75, 74, 106, 107), (89, 88, 120, 121), (76, 75, 107, 108), (90, 89, 121, 122), (77, 76, 108, 109), (91, 90, 122, 123), (78, 77, 109, 110), (65, 64, 96, 97), (92, 91, 123, 124), (79, 78, 110, 111), (66, 65, 97, 98), (93, 92, 124, 125), (80, 79, 111, 112), (128, 129, 130, 131, 132, 133, 134, 135, 136, 137, 138, 139, 140, 141, 142, 143, 144, 145, 146, 147, 148, 149, 150, 151, 152, 153, 154, 155, 156, 157, 158, 159), (20, 22, 139, 138), (38, 40, 148, 147), (56, 58, 157, 156), (12, 14, 135, 134), (30, 32, 144, 143), (48, 50, 153, 152), (4, 6, 131, 130), (22, 24, 140, 139), (40, 42, 149, 148), (58, 60, 158, 157), (14, 16, 136, 135), (32, 34, 145, 144), (50, 52, 154, 153), (6, 8, 132, 131), (24, 26, 141, 140), (42, 44, 150, 149), (60, 62, 159, 158), (16, 18, 137, 136), (34, 36, 146, 145), (52, 54, 155, 154), (8, 10, 133, 132), (26, 28, 142, 141), (44, 46, 151, 150), (0, 2, 129, 128), (62, 0, 128, 159), (18, 20, 138, 137), (36, 38, 147, 146), (54, 56, 156, 155), (10, 12, 134, 133), (28, 30, 143, 142), (46, 48, 152, 151), (261, 260, 203, 204), (116, 115, 179, 180), (103, 102, 166, 167), (117, 116, 180, 181), (104, 103, 167, 168), (118, 117, 181, 182), (105, 104, 168, 169), (119, 118, 182, 183), (106, 105, 169, 170), (120, 119, 183, 184), (107, 106, 170, 171), (121, 120, 184, 185), (108, 107, 171, 172), (122, 121, 185, 186), (109, 108, 172, 173), (123, 122, 186, 187), (110, 109, 173, 174), (97, 96, 160, 161), (124, 123, 187, 188), (111, 110, 174, 175), (98, 97, 161, 162), (125, 124, 188, 189), (112, 111, 175, 176), (99, 98, 162, 163), (126, 125, 189, 190), (113, 112, 176, 177), (100, 99, 163, 164), (127, 126, 190, 191), (114, 113, 177, 178), (101, 100, 164, 165), (96, 127, 191, 160), (115, 114, 178, 179), (207, 206, 238, 239), (271, 270, 217, 218), (276, 261, 204, 205), (281, 271, 218, 219), (286, 276, 205, 206), (296, 295, 192, 193), (301, 281, 219, 220), (306, 286, 206, 207), (311, 296, 193, 194), (316, 301, 220, 221), (321, 306, 207, 208), (326, 311, 194, 195), (331, 316, 221, 222), (336, 321, 208, 209), (341, 326, 195, 196), (346, 331, 222, 223), (351, 336, 209, 210), (356, 341, 196, 197), (295, 346, 223, 192), (361, 351, 210, 211), (366, 356, 197, 198), (371, 361, 211, 212), (376, 366, 198, 199), (381, 371, 212, 213), (386, 376, 199, 200), (391, 381, 213, 214), (396, 386, 200, 201), (401, 391, 214, 215), (406, 396, 201, 202), (411, 401, 215, 216), (260, 406, 202, 203), (270, 411, 216, 217), (225, 224, 255, 254, 253, 252, 251, 250, 249, 248, 247, 246, 245, 244, 243, 242, 241, 240, 239, 238, 237, 236, 235, 234, 233, 232, 231, 230, 229, 228, 227, 226), (194, 193, 225, 226), (221, 220, 252, 253), (208, 207, 239, 240), (195, 194, 226, 227), (222, 221, 253, 254), (209, 208, 240, 241), (196, 195, 227, 228), (223, 222, 254, 255), (210, 209, 241, 242), (197, 196, 228, 229), (192, 223, 255, 224), (211, 210, 242, 243), (198, 197, 229, 230), (212, 211, 243, 244), (199, 198, 230, 231), (213, 212, 244, 245), (200, 199, 231, 232), (214, 213, 245, 246), (201, 200, 232, 233), (215, 214, 246, 247), (202, 201, 233, 234), (216, 215, 247, 248), (203, 202, 234, 235), (217, 216, 248, 249), (204, 203, 235, 236), (218, 217, 249, 250), (205, 204, 236, 237), (219, 218, 250, 251), (206, 205, 237, 238), (193, 192, 224, 225), (220, 219, 251, 252), (185, 184, 415, 266), (266, 415, 414, 267), (267, 414, 413, 268), (268, 413, 412, 269), (269, 412, 411, 270), (171, 170, 410, 256), (256, 410, 409, 257), (257, 409, 408, 258), (258, 408, 407, 259), (259, 407, 406, 260), (184, 183, 405, 415), (415, 405, 404, 414), (414, 404, 403, 413), (413, 403, 402, 412), (412, 402, 401, 411), (170, 169, 400, 410), (410, 400, 399, 409), (409, 399, 398, 408), (408, 398, 397, 407), (407, 397, 396, 406), (183, 182, 395, 405), (405, 395, 394, 404), (404, 394, 393, 403), (403, 393, 392, 402), (402, 392, 391, 401), (169, 168, 390, 400), (400, 390, 389, 399), (399, 389, 388, 398), (398, 388, 387, 397), (397, 387, 386, 396), (182, 181, 385, 395), (395, 385, 384, 394), (394, 384, 383, 393), (393, 383, 382, 392), (392, 382, 381, 391), (168, 167, 380, 390), (390, 380, 379, 389), (389, 379, 378, 388), (388, 378, 377, 387), (387, 377, 376, 386), (181, 180, 375, 385), (385, 375, 374, 384), (384, 374, 373, 383), (383, 373, 372, 382), (382, 372, 371, 381), (167, 166, 370, 380), (380, 370, 369, 379), (379, 369, 368, 378), (378, 368, 367, 377), (377, 367, 366, 376), (180, 179, 365, 375), (375, 365, 364, 374), (374, 364, 363, 373), (373, 363, 362, 372), (372, 362, 361, 371), (166, 165, 360, 370), (370, 360, 359, 369), (369, 359, 358, 368), (368, 358, 357, 367), (367, 357, 356, 366), (179, 178, 355, 365), (365, 355, 354, 364), (364, 354, 353, 363), (363, 353, 352, 362), (362, 352, 351, 361), (160, 191, 350, 291), (291, 350, 349, 292), (292, 349, 348, 293), (293, 348, 347, 294), (294, 347, 346, 295), (165, 164, 345, 360), (360, 345, 344, 359), (359, 344, 343, 358), (358, 343, 342, 357), (357, 342, 341, 356), (178, 177, 340, 355), (355, 340, 339, 354), (354, 339, 338, 353), (353, 338, 337, 352), (352, 337, 336, 351), (191, 190, 335, 350), (350, 335, 334, 349), (349, 334, 333, 348), (348, 333, 332, 347), (347, 332, 331, 346), (164, 163, 330, 345), (345, 330, 329, 344), (344, 329, 328, 343), (343, 328, 327, 342), (342, 327, 326, 341), (177, 176, 325, 340), (340, 325, 324, 339), (339, 324, 323, 338), (338, 323, 322, 337), (337, 322, 321, 336), (190, 189, 320, 335), (335, 320, 319, 334), (334, 319, 318, 333), (333, 318, 317, 332), (332, 317, 316, 331), (163, 162, 315, 330), (330, 315, 314, 329), (329, 314, 313, 328), (328, 313, 312, 327), (327, 312, 311, 326), (176, 175, 310, 325), (325, 310, 309, 324), (324, 309, 308, 323), (323, 308, 307, 322), (322, 307, 306, 321), (189, 188, 305, 320), (320, 305, 304, 319), (319, 304, 303, 318), (318, 303, 302, 317), (317, 302, 301, 316), (162, 161, 300, 315), (315, 300, 299, 314), (314, 299, 298, 313), (313, 298, 297, 312), (312, 297, 296, 311), (175, 174, 290, 310), (310, 290, 289, 309), (309, 289, 288, 308), (308, 288, 287, 307), (307, 287, 286, 306), (188, 187, 285, 305), (305, 285, 284, 304), (304, 284, 283, 303), (303, 283, 282, 302), (302, 282, 281, 301), (161, 160, 291, 300), (300, 291, 292, 299), (299, 292, 293, 298), (298, 293, 294, 297), (297, 294, 295, 296), (174, 173, 280, 290), (290, 280, 279, 289), (289, 279, 278, 288), (288, 278, 277, 287), (287, 277, 276, 286), (187, 186, 275, 285), (285, 275, 274, 284), (284, 274, 273, 283), (283, 273, 272, 282), (282, 272, 271, 281), (173, 172, 265, 280), (280, 265, 264, 279), (279, 264, 263, 278), (278, 263, 262, 277), (277, 262, 261, 276), (186, 185, 266, 275), (275, 266, 267, 274), (274, 267, 268, 273), (273, 268, 269, 272), (272, 269, 270, 271), (172, 171, 256, 265), (265, 256, 257, 264), (264, 257, 258, 263), (263, 258, 259, 262), (262, 259, 260, 261)])
me_cylinder.use_remesh_preserve_volume = False
me_cylinder.use_remesh_preserve_attributes = False
me_cylinder.use_mirror_vertex_groups = False
me_cylinder.update()
me_cube_001 = bpy.data.meshes.new('Cube.001')
me_cube_001.from_pydata([(-0.8686, -2.086, 13.21), (-0.3897, -2.084, 13.49), (-0.8254, -2.087, 13.13), (-0.3465, -2.085, 13.41), (-1.562, -2.088, 13.49), (-1.083, -2.087, 13.21), (-1.605, -2.089, 13.41), (-1.126, -2.087, 13.13), (-0.8252, -2.086, 13.06), (-0.3463, -2.084, 12.78), (-0.8683, -2.087, 12.99), (-0.3894, -2.085, 12.71), (-1.605, -2.088, 12.78), (-1.126, -2.087, 13.06), (-1.562, -2.089, 12.71), (-1.083, -2.087, 12.99), (-1.019, -2.087, 12.4), (-1.019, -2.087, 12.95), (-0.9326, -2.087, 12.4), (-0.9326, -2.087, 12.95), (-1.019, -2.087, 13.25), (-1.019, -2.087, 13.8), (-0.9326, -2.087, 13.25), (-0.9326, -2.087, 13.8), (-1.537, -2.233, 0.06298), (-1.537, -2.233, 10.85), (-1.537, 0.8565, 0.06298), (-1.537, 0.8565, 10.85), (1.552, -2.233, 0.06298), (1.552, -2.233, 10.85), (1.552, 0.8565, 0.06298), (1.552, 0.8565, 10.85), (-2.914, -2.233, 12.43), (-2.914, 2.233, 12.43), (1.552, -2.233, 12.43), (1.552, 2.233, 12.43), (-2.914, -2.233, 14.7), (-2.914, 2.233, 14.7), (1.552, -2.233, 14.7), (1.552, 2.233, 14.7), (-1.537, -1.082, 0.06298), (-1.537, -1.082, 10.85), (1.552, -1.082, 0.06298), (1.552, -1.082, 10.85), (-2.914, -0.5691, 12.43), (1.552, -0.5691, 12.43), (-2.914, -0.5691, 14.7), (1.552, -0.5691, 14.7), (0.5311, 0.8565, 0.06298), (0.5311, 0.8565, 10.85), (0.5311, -2.233, 0.06298), (0.5311, -2.233, 10.85), (0.0761, 2.233, 12.43), (0.0761, -2.233, 12.43), (0.0761, 2.233, 14.7), (0.0761, -2.233, 14.7), (0.0761, -0.5691, 14.7), (0.5311, -1.082, 0.06298), (-2.914, 2.233, 17.97), (-2.914, -0.5691, 17.97), (0.0761, 2.233, 17.97), (0.0761, -0.5691, 17.97), (-3.377, 2.667, 17.8), (-3.377, -1.003, 17.8), (0.5392, 2.667, 17.8), (0.5392, -1.003, 17.8), (-2.223, 1.585, 19.91), (-2.223, 0.07892, 19.91), (-0.6154, 1.585, 19.91), (-0.6154, 0.07892, 19.91), (-0.2535, -2.233, 12.43), (-1.704, -2.233, 12.43), (-0.2714, -2.233, 12.41), (-0.423, -2.233, 12.29), (-0.5959, -2.233, 12.19), (-0.7835, -2.233, 12.14), (-0.9785, -2.233, 12.12), (-1.174, -2.233, 12.14), (-1.361, -2.233, 12.19), (-1.534, -2.233, 12.29), (-1.686, -2.233, 12.41), (-0.9786, -2.233, 14.12), (-0.7835, -2.233, 14.1), (-0.5959, -2.233, 14.04), (-0.423, -2.233, 13.95), (-0.2715, -2.233, 13.82), (-0.1471, -2.233, 13.67), (-0.05468, -2.233, 13.5), (0.002233, -2.233, 13.31), (0.02145, -2.233, 13.12), (0.002241, -2.233, 12.92), (-0.05465, -2.233, 12.73), (-0.1471, -2.233, 12.56), (-1.81, -2.233, 12.56), (-1.902, -2.233, 12.73), (-1.959, -2.233, 12.92), (-1.979, -2.233, 13.12), (-1.959, -2.233, 13.31), (-1.902, -2.233, 13.5), (-1.81, -2.233, 13.67), (-1.686, -2.233, 13.82), (-1.534, -2.233, 13.95), (-1.361, -2.233, 14.04), (-1.174, -2.233, 14.1), (-0.3892, -2.233, 12.55), (-1.568, -2.233, 12.55), (-0.4037, -2.233, 12.53), (-0.5269, -2.233, 12.43), (-0.6674, -2.233, 12.36), (-0.82, -2.233, 12.31), (-0.9785, -2.233, 12.3), (-1.137, -2.233, 12.31), (-1.29, -2.233, 12.36), (-1.43, -2.233, 12.43), (-1.553, -2.233, 12.53), (-0.9786, -2.233, 13.92), (-0.82, -2.233, 13.91), (-0.6675, -2.233, 13.86), (-0.5269, -2.233, 13.79), (-0.4037, -2.233, 13.68), (-0.3026, -2.233, 13.56), (-0.2275, -2.233, 13.42), (-0.1812, -2.233, 13.27), (-0.1656, -2.233, 13.11), (-0.1812, -2.233, 12.95), (-0.2275, -2.233, 12.8), (-0.3026, -2.233, 12.66), (-1.654, -2.233, 12.66), (-1.73, -2.233, 12.8), (-1.776, -2.233, 12.95), (-1.791, -2.233, 13.11), (-1.776, -2.233, 13.27), (-1.73, -2.233, 13.42), (-1.654, -2.233, 13.56), (-1.553, -2.233, 13.68), (-1.43, -2.233, 13.79), (-1.29, -2.233, 13.86), (-1.137, -2.233, 13.91), (-1.758, -2.266, 12.59), (-1.706, -2.266, 12.63), (-1.787, -2.266, 12.78), (-1.845, -2.266, 12.76), (-0.9786, -2.266, 14.05), (-0.9786, -2.266, 13.99), (-0.8078, -2.266, 13.97), (-0.7956, -2.266, 14.03), (-1.837, -2.266, 12.94), (-1.898, -2.266, 12.93), (-0.6436, -2.266, 13.92), (-0.6197, -2.266, 13.98), (-1.854, -2.266, 13.11), (-1.916, -2.266, 13.11), (-0.4923, -2.266, 13.84), (-0.4576, -2.266, 13.89), (-1.837, -2.266, 13.28), (-1.898, -2.266, 13.3), (-0.3596, -2.266, 13.73), (-0.3155, -2.266, 13.78), (-0.2987, -2.266, 12.47), (-0.344, -2.266, 12.51), (-0.3596, -2.266, 12.49), (-0.3155, -2.266, 12.45), (-1.787, -2.266, 13.45), (-1.845, -2.266, 13.47), (-0.2508, -2.266, 13.6), (-0.1989, -2.266, 13.64), (-0.4923, -2.266, 12.38), (-0.4576, -2.266, 12.33), (-1.706, -2.266, 13.6), (-1.758, -2.266, 13.64), (-0.1699, -2.266, 13.45), (-0.1123, -2.266, 13.47), (-0.6436, -2.266, 12.3), (-0.6197, -2.266, 12.25), (-1.597, -2.266, 13.73), (-1.642, -2.266, 13.78), (-0.1201, -2.266, 13.28), (-0.05893, -2.266, 13.3), (-0.8078, -2.266, 12.25), (-0.7956, -2.266, 12.19), (-1.465, -2.266, 13.84), (-1.499, -2.266, 13.89), (-0.1033, -2.266, 13.11), (-0.04091, -2.266, 13.11), (-0.9785, -2.266, 12.24), (-0.9785, -2.266, 12.18), (-1.314, -2.266, 13.92), (-1.337, -2.266, 13.98), (-0.1201, -2.266, 12.94), (-0.05892, -2.266, 12.93), (-1.149, -2.266, 12.25), (-1.161, -2.266, 12.19), (-1.149, -2.266, 13.97), (-1.161, -2.266, 14.03), (-0.1699, -2.266, 12.78), (-0.1123, -2.266, 12.76), (-1.313, -2.266, 12.3), (-1.337, -2.266, 12.25), (-0.2508, -2.266, 12.63), (-0.1989, -2.266, 12.59), (-1.465, -2.266, 12.38), (-1.499, -2.266, 12.33), (-1.597, -2.266, 12.49), (-1.642, -2.266, 12.45), (-1.658, -2.266, 12.47), (-1.613, -2.266, 12.51), (-0.3892, -2.041, 12.55), (-1.568, -2.041, 12.55), (-0.5512, -2.041, 12.68), (-0.6428, -2.041, 12.61), (-0.7472, -2.041, 12.55), (-0.8606, -2.041, 12.52), (-0.9785, -2.041, 12.5), (-1.096, -2.041, 12.52), (-1.21, -2.041, 12.55), (-1.314, -2.041, 12.61), (-1.406, -2.041, 12.68), (-0.9786, -2.041, 13.71), (-0.8606, -2.041, 13.7), (-0.7472, -2.041, 13.67), (-0.6427, -2.041, 13.61), (-0.5512, -2.041, 13.54), (-0.476, -2.041, 13.44), (-0.4201, -2.041, 13.34), (-0.3857, -2.041, 13.23), (-0.3741, -2.041, 13.11), (-0.3857, -2.041, 12.99), (-0.4201, -2.041, 12.88), (-1.481, -2.041, 12.77), (-1.537, -2.041, 12.88), (-1.571, -2.041, 12.99), (-1.583, -2.041, 13.11), (-1.571, -2.041, 13.23), (-1.537, -2.041, 13.34), (-1.481, -2.041, 13.44), (-1.406, -2.041, 13.54), (-1.314, -2.041, 13.61), (-1.21, -2.041, 13.67), (-1.096, -2.041, 13.7), (-0.4392, -2.083, 12.59), (-0.4037, -2.041, 12.53), (-0.5269, -2.041, 12.43), (-0.6674, -2.041, 12.36), (-0.82, -2.041, 12.31), (-0.9785, -2.041, 12.3), (-1.137, -2.041, 12.31), (-1.29, -2.041, 12.36), (-1.43, -2.041, 12.43), (-1.553, -2.041, 12.53), (-1.518, -2.083, 12.59), (-0.9786, -2.041, 13.92), (-0.82, -2.041, 13.91), (-0.6675, -2.041, 13.86), (-0.5269, -2.041, 13.79), (-0.4037, -2.041, 13.68), (-0.3026, -2.041, 13.56), (-0.2275, -2.041, 13.42), (-0.1812, -2.041, 13.27), (-0.1656, -2.041, 13.11), (-0.1812, -2.041, 12.95), (-0.2275, -2.041, 12.8), (-0.3026, -2.041, 12.66), (-1.654, -2.041, 12.66), (-1.73, -2.041, 12.8), (-1.776, -2.041, 12.95), (-1.791, -2.041, 13.11), (-1.776, -2.041, 13.27), (-1.73, -2.041, 13.42), (-1.654, -2.041, 13.56), (-1.553, -2.041, 13.68), (-1.43, -2.041, 13.79), (-1.29, -2.041, 13.86), (-1.137, -2.041, 13.91), (-0.4893, -2.083, 12.63), (-0.4497, -2.083, 12.58), (-0.5631, -2.083, 12.49), (-0.6924, -2.083, 12.42), (-0.8327, -2.083, 12.38), (-0.9785, -2.083, 12.36), (-1.124, -2.083, 12.38), (-1.265, -2.083, 12.42), (-1.394, -2.083, 12.49), (-1.507, -2.083, 12.58), (-1.468, -2.083, 12.63), (-0.9786, -2.083, 13.86), (-0.8326, -2.083, 13.84), (-0.6924, -2.083, 13.8), (-0.5631, -2.083, 13.73), (-0.4498, -2.083, 13.64), (-0.3567, -2.083, 13.52), (-0.2876, -2.083, 13.4), (-0.2451, -2.083, 13.26), (-0.2307, -2.083, 13.11), (-0.2451, -2.083, 12.96), (-0.2876, -2.083, 12.82), (-0.3567, -2.083, 12.69), (-1.6, -2.083, 12.69), (-1.669, -2.083, 12.82), (-1.712, -2.083, 12.96), (-1.726, -2.083, 13.11), (-1.712, -2.083, 13.26), (-1.669, -2.083, 13.4), (-1.6, -2.083, 13.52), (-1.507, -2.083, 13.64), (-1.394, -2.083, 13.73), (-1.265, -2.083, 13.8), (-1.124, -2.083, 13.84), (-0.5496, -2.041, 12.68), (-0.4957, -2.083, 12.63), (-0.5992, -2.083, 12.54), (-0.7172, -2.083, 12.48), (-0.8454, -2.083, 12.44), (-1.112, -2.083, 12.44), (-1.24, -2.083, 12.48), (-1.358, -2.083, 12.54), (-1.461, -2.083, 12.63), (-1.407, -2.041, 12.68), (-0.8453, -2.083, 13.78), (-0.7173, -2.083, 13.74), (-0.5992, -2.083, 13.68), (-0.4957, -2.083, 13.59), (-0.4108, -2.083, 13.49), (-0.3477, -2.083, 13.37), (-0.3089, -2.083, 13.24), (-0.2958, -2.083, 13.11), (-0.3089, -2.083, 12.98), (-0.3477, -2.083, 12.85), (-1.609, -2.083, 12.85), (-1.648, -2.083, 12.98), (-1.661, -2.083, 13.11), (-1.648, -2.083, 13.24), (-1.609, -2.083, 13.37), (-1.546, -2.083, 13.49), (-1.461, -2.083, 13.59), (-1.358, -2.083, 13.68), (-1.24, -2.083, 13.74), (-1.112, -2.083, 13.78), (-0.8207, -2.041, 12.94), (-0.8545, -2.041, 12.91), (-0.8931, -2.041, 12.89), (-0.935, -2.041, 12.87), (-0.9785, -2.041, 12.87), (-1.022, -2.041, 12.87), (-1.064, -2.041, 12.89), (-1.103, -2.041, 12.91), (-0.8794, -2.082, 12.94), (-0.9786, -2.041, 13.32), (-0.935, -2.041, 13.31), (-0.8931, -2.041, 13.3), (-0.8545, -2.041, 13.28), (-0.8207, -2.041, 13.25), (-0.7596, -2.041, 13.14), (-0.7553, -2.041, 13.09), (-0.7596, -2.041, 13.05), (-1.164, -2.041, 12.97), (-1.185, -2.041, 13.01), (-1.197, -2.041, 13.05), (-1.202, -2.041, 13.09), (-1.197, -2.041, 13.14), (-1.185, -2.041, 13.18), (-1.164, -2.041, 13.22), (-1.136, -2.041, 13.25), (-1.103, -2.041, 13.28), (-1.064, -2.041, 13.3), (-1.022, -2.041, 13.31), (-0.8523, -2.082, 12.97), (-1.137, -2.041, 12.94), (-0.9102, -2.082, 12.93), (-0.9437, -2.082, 12.92), (-0.9785, -2.082, 12.91), (-1.013, -2.082, 12.92), (-1.047, -2.082, 12.93), (-1.078, -2.082, 12.94), (-0.9786, -2.082, 13.27), (-0.9437, -2.082, 13.27), (-0.9102, -2.082, 13.26), (-0.8794, -2.082, 13.24), (-0.8523, -2.082, 13.22), (-0.8034, -2.082, 13.13), (-0.8, -2.082, 13.09), (-0.8034, -2.082, 13.06), (-1.154, -2.082, 13.06), (-1.157, -2.082, 13.09), (-1.154, -2.082, 13.13), (-1.078, -2.082, 13.24), (-1.047, -2.082, 13.26), (-1.013, -2.082, 13.27), (-1.105, -2.082, 12.97), (-0.9056, -2.082, 12.98), (-0.8857, -2.082, 13.0), (-0.9283, -2.082, 12.97), (-0.9529, -2.082, 12.96), (-0.9786, -2.082, 12.96), (-1.004, -2.082, 12.96), (-1.029, -2.082, 12.97), (-1.052, -2.082, 12.98), (-0.9786, -2.082, 13.22), (-0.9529, -2.082, 13.22), (-0.9283, -2.082, 13.21), (-0.9056, -2.082, 13.2), (-0.8857, -2.082, 13.19), (-0.8693, -2.082, 13.17), (-0.8572, -2.082, 13.14), (-0.8497, -2.082, 13.12), (-0.8472, -2.082, 13.09), (-0.8497, -2.082, 13.07), (-0.8572, -2.082, 13.04), (-0.8693, -2.082, 13.02), (-1.088, -2.082, 13.02), (-1.1, -2.082, 13.04), (-1.107, -2.082, 13.07), (-1.11, -2.082, 13.09), (-1.107, -2.082, 13.12), (-1.1, -2.082, 13.14), (-1.088, -2.082, 13.17), (-1.071, -2.082, 13.19), (-1.052, -2.082, 13.2), (-1.029, -2.082, 13.21), (-1.004, -2.082, 13.22), (-1.072, -2.082, 13.0), (-0.9297, -2.041, 13.02), (-0.9164, -2.041, 13.03), (-0.9449, -2.041, 13.01), (-0.9614, -2.041, 13.01), (-0.9786, -2.041, 13.01), (-0.9957, -2.041, 13.01), (-1.012, -2.041, 13.01), (-1.027, -2.041, 13.02), (-0.9786, -2.041, 13.18), (-0.9614, -2.041, 13.18), (-0.9449, -2.041, 13.17), (-0.9297, -2.041, 13.17), (-0.9164, -2.041, 13.16), (-0.9055, -2.041, 13.14), (-0.8974, -2.041, 13.13), (-0.8924, -2.041, 13.11), (-0.8907, -2.041, 13.09), (-0.8924, -2.041, 13.08), (-0.8974, -2.041, 13.06), (-0.9055, -2.041, 13.04), (-1.052, -2.041, 13.04), (-1.06, -2.041, 13.06), (-1.065, -2.041, 13.08), (-1.066, -2.041, 13.09), (-1.065, -2.041, 13.11), (-1.06, -2.041, 13.13), (-1.052, -2.041, 13.14), (-1.041, -2.041, 13.16), (-1.027, -2.041, 13.17), (-1.012, -2.041, 13.17), (-0.9957, -2.041, 13.18), (-1.041, -2.041, 13.03), (-0.3868, -2.083, 12.71), (-0.3894, -2.083, 12.71), (-0.3463, -2.083, 12.78), (-1.019, -2.041, 12.87), (-0.9785, -2.041, 12.65), (-1.019, -2.041, 12.85), (-1.002, -2.041, 12.51), (-1.019, -2.041, 12.51), (-0.9326, -2.082, 12.95), (-0.9497, -2.082, 12.95), (-0.9786, -2.082, 12.95), (-1.007, -2.082, 12.95), (-1.019, -2.082, 12.95), (-0.9326, -2.083, 12.4), (-0.9785, -2.083, 12.4), (-1.019, -2.083, 12.4), (-0.9326, -2.082, 12.92), (-0.9326, -2.041, 12.88), (-0.9326, -2.041, 12.51), (-0.9326, -2.041, 12.86), (-0.9326, -2.083, 12.43), (-1.019, -2.083, 12.43), (-1.019, -2.082, 12.92), (-1.019, -2.056, 12.89), (-1.566, -2.083, 12.72), (-1.562, -2.083, 12.71), (-1.605, -2.083, 12.78), (-0.8471, -2.082, 12.97), (-0.8684, -2.082, 12.99), (-0.8084, -2.041, 12.95), (-0.4841, -2.041, 12.76), (-0.4154, -2.083, 12.72), (-1.093, -2.082, 12.98), (-1.083, -2.082, 12.99), (-1.108, -2.082, 12.97), (-1.184, -2.042, 13.01), (-1.163, -2.042, 12.97), (-1.146, -2.042, 12.95), (-1.474, -2.043, 12.76), (-1.484, -2.043, 12.77), (-1.54, -2.083, 12.72), (-1.189, -2.042, 13.02), (-1.516, -2.043, 12.83), (-0.4412, -2.041, 12.84), (-0.669, -2.041, 12.97), (-0.7668, -2.041, 13.03), (-0.8062, -2.082, 13.05), (-0.8252, -2.082, 13.06), (-0.3735, -2.083, 12.8), (-0.8394, -2.082, 13.04), (-0.8542, -2.082, 13.01), (-1.085, -2.082, 12.99), (-1.113, -2.082, 13.04), (-1.099, -2.082, 13.01), (-1.582, -2.083, 12.8), (-0.8358, -2.082, 13.15), (-0.8509, -2.082, 13.18), (-0.8254, -2.082, 13.13), (-0.8685, -2.082, 13.21), (-0.8664, -2.082, 13.21), (-1.102, -2.082, 13.18), (-1.117, -2.082, 13.15), (-1.126, -2.082, 13.13), (-1.083, -2.082, 13.21), (-1.087, -2.082, 13.2), (-1.126, -2.082, 13.06), (-1.15, -2.082, 13.05), (-0.4314, -2.041, 13.36), (-0.6529, -2.041, 13.23), (-0.7687, -2.041, 13.17), (-0.8083, -2.082, 13.14), (-0.9482, -2.082, 13.25), (-0.9786, -2.082, 13.25), (-1.009, -2.082, 13.25), (-1.019, -2.082, 13.25), (-0.9326, -2.082, 13.25), (-1.528, -2.043, 13.37), (-1.164, -2.042, 13.22), (-1.184, -2.042, 13.18), (-1.187, -2.042, 13.17), (-1.605, -2.083, 13.41), (-1.592, -2.083, 13.4), (-1.148, -2.082, 13.15), (-0.3465, -2.083, 13.41), (-0.364, -2.083, 13.4), (-1.486, -2.043, 13.44), (-1.103, -2.082, 13.22), (-1.11, -2.076, 13.22), (-1.143, -2.042, 13.24), (-1.562, -2.083, 13.49), (-0.3897, -2.083, 13.49), (-0.4047, -2.083, 13.48), (-0.4721, -2.041, 13.44), (-0.5436, -2.041, 13.4), (-0.8125, -2.041, 13.24), (-0.8517, -2.082, 13.22), (-0.8547, -2.082, 13.22), (-0.9326, -2.041, 13.32), (-0.9326, -2.041, 13.32), (-0.9326, -2.041, 13.71), (-0.9326, -2.041, 13.31), (-0.9326, -2.082, 13.27), (-0.998, -2.041, 13.38), (-1.551, -2.083, 13.48), (-1.019, -2.083, 13.8), (-1.019, -2.083, 13.79), (-0.9326, -2.083, 13.8), (-0.9326, -2.083, 13.79), (-1.019, -2.041, 13.71), (-1.019, -2.041, 13.31), (-1.019, -2.056, 13.3), (-1.019, -2.082, 13.27), (-0.9786, -2.083, 13.8), (-0.9464, -2.041, 13.71), (-0.9326, -2.041, 12.88), (-0.9443, -2.041, 12.87), (-0.9326, -2.041, 13.32), (-1.019, -2.041, 12.87), (-0.9326, -2.041, 13.31), (-1.019, -2.041, 13.71), (-1.008, -2.041, 13.31), (-0.9785, -2.041, 12.65), (-0.9326, -2.041, 12.51), (-1.002, -2.041, 12.51)], [(457, 458), (212, 456), (347, 549), (346, 554), (347, 550), (561, 346), (549, 346)], [(0, 1, 542, 543, 544, 545, 546, 547, 548, 510), (2, 3, 1, 0), (4, 5, 515, 538, 539, 540, 537, 555, 541), (6, 7, 5, 4), (8, 9, 454, 500, 495, 496, 497, 498, 499), (10, 11, 9, 8), (12, 13, 517, 518, 493, 494, 506, 478), (14, 15, 13, 12), (16, 17, 464, 474, 475, 455, 457, 459, 473, 467), (18, 19, 17, 16), (20, 21, 556, 557, 560, 561, 562, 563, 526), (22, 23, 21, 20), (40, 41, 27, 26), (48, 49, 31, 30), (42, 43, 29, 28), (50, 51, 25, 24), (57, 42, 28, 50), (41, 25, 32, 44), (52, 33, 37, 54), (51, 29, 34, 53), (49, 27, 33, 52), (43, 31, 35, 45), (56, 46, 36, 55), (45, 35, 39, 47), (44, 32, 36, 46), (53, 34, 38, 55), (33, 44, 46, 37), (34, 45, 47, 38), (56, 54, 60, 61), (29, 43, 45, 34), (27, 41, 44, 33), (48, 30, 42, 57), (30, 31, 43, 42), (24, 25, 41, 40), (26, 48, 57, 40), (39, 54, 56, 47), (32, 71, 93, 94, 95, 96, 97, 98, 99, 100, 101, 102, 103, 81, 82, 83, 84, 85, 86, 87, 88, 89, 90, 91, 92, 70, 53, 55, 36), (47, 56, 55, 38), (31, 49, 52, 35), (25, 51, 53, 70, 72, 73, 74, 75, 76, 77, 78, 79, 80, 71, 32), (35, 52, 54, 39), (40, 57, 50, 24), (28, 29, 51, 50), (26, 27, 49, 48), (59, 61, 65, 63), (37, 46, 59, 58), (46, 56, 61, 59), (54, 37, 58, 60), (65, 64, 68, 69), (58, 59, 63, 62), (61, 60, 64, 65), (60, 58, 62, 64), (68, 66, 67, 69), (64, 62, 66, 68), (63, 65, 69, 67), (62, 63, 67, 66), (133, 132, 267, 268), (144, 143, 115, 116), (140, 139, 127, 128), (107, 106, 240, 241), (146, 140, 128, 129), (148, 144, 116, 117), (150, 146, 129, 130), (152, 148, 117, 118), (154, 150, 130, 131), (156, 152, 118, 119), (160, 159, 104, 106), (162, 154, 131, 132), (164, 156, 119, 120), (166, 160, 106, 107), (168, 162, 132, 133), (170, 164, 120, 121), (172, 166, 107, 108), (174, 168, 133, 134), (176, 170, 121, 122), (178, 172, 108, 109), (180, 174, 134, 135), (182, 176, 122, 123), (184, 178, 109, 110), (186, 180, 135, 136), (188, 182, 123, 124), (190, 184, 110, 111), (192, 186, 136, 137), (194, 188, 124, 125), (196, 190, 111, 112), (143, 192, 137, 115), (198, 194, 125, 126), (200, 196, 112, 113), (159, 198, 126, 104), (202, 200, 113, 114), (139, 205, 105, 127), (205, 202, 114, 105), (71, 80, 203, 204), (204, 203, 202, 205), (93, 71, 204, 138), (138, 204, 205, 139), (80, 79, 201, 203), (203, 201, 200, 202), (70, 92, 199, 158), (158, 199, 198, 159), (79, 78, 197, 201), (201, 197, 196, 200), (92, 91, 195, 199), (199, 195, 194, 198), (81, 103, 193, 142), (142, 193, 192, 143), (78, 77, 191, 197), (197, 191, 190, 196), (91, 90, 189, 195), (195, 189, 188, 194), (103, 102, 187, 193), (193, 187, 186, 192), (77, 76, 185, 191), (191, 185, 184, 190), (90, 89, 183, 189), (189, 183, 182, 188), (102, 101, 181, 187), (187, 181, 180, 186), (76, 75, 179, 185), (185, 179, 178, 184), (89, 88, 177, 183), (183, 177, 176, 182), (101, 100, 175, 181), (181, 175, 174, 180), (75, 74, 173, 179), (179, 173, 172, 178), (88, 87, 171, 177), (177, 171, 170, 176), (100, 99, 169, 175), (175, 169, 168, 174), (74, 73, 167, 173), (173, 167, 166, 172), (87, 86, 165, 171), (171, 165, 164, 170), (99, 98, 163, 169), (169, 163, 162, 168), (73, 72, 161, 167), (167, 161, 160, 166), (86, 85, 157, 165), (165, 157, 156, 164), (98, 97, 155, 163), (163, 155, 154, 162), (72, 70, 158, 161), (161, 158, 159, 160), (85, 84, 153, 157), (157, 153, 152, 156), (97, 96, 151, 155), (155, 151, 150, 154), (84, 83, 149, 153), (153, 149, 148, 152), (96, 95, 147, 151), (151, 147, 146, 150), (83, 82, 145, 149), (149, 145, 144, 148), (95, 94, 141, 147), (147, 141, 140, 146), (94, 93, 138, 141), (141, 138, 139, 140), (82, 81, 142, 145), (145, 142, 143, 144), (121, 120, 255, 256), (108, 107, 241, 242), (134, 133, 268, 269), (122, 121, 256, 257), (109, 108, 242, 243), (135, 134, 269, 270), (123, 122, 257, 258), (110, 109, 243, 244), (136, 135, 270, 271), (124, 123, 258, 259), (111, 110, 244, 245), (137, 136, 271, 272), (125, 124, 259, 260), (112, 111, 245, 246), (115, 137, 272, 250), (126, 125, 260, 261), (113, 112, 246, 247), (104, 126, 261, 206), (114, 113, 247, 248), (127, 105, 207, 262), (105, 114, 248, 207), (128, 127, 262, 263), (116, 115, 250, 251), (129, 128, 263, 264), (117, 116, 251, 252), (130, 129, 264, 265), (118, 117, 252, 253), (131, 130, 265, 266), (119, 118, 253, 254), (106, 104, 206, 240), (132, 131, 266, 267), (120, 119, 254, 255), (239, 274, 240, 206), (274, 275, 241, 240), (275, 276, 242, 241), (276, 277, 243, 242), (277, 278, 244, 243), (278, 279, 245, 244), (279, 280, 246, 245), (280, 281, 247, 246), (281, 282, 248, 247), (282, 249, 207, 248), (284, 285, 251, 250), (285, 286, 252, 251), (286, 287, 253, 252), (287, 288, 254, 253), (288, 289, 255, 254), (289, 290, 256, 255), (290, 291, 257, 256), (291, 292, 258, 257), (292, 293, 259, 258), (293, 294, 260, 259), (294, 295, 261, 260), (295, 239, 206, 261), (249, 296, 262, 207), (296, 297, 263, 262), (297, 298, 264, 263), (298, 299, 265, 264), (299, 300, 266, 265), (300, 301, 267, 266), (301, 302, 268, 267), (302, 303, 269, 268), (303, 304, 270, 269), (304, 305, 271, 270), (305, 306, 272, 271), (306, 284, 250, 272), (273, 308, 274, 239), (308, 309, 275, 274), (309, 310, 276, 275), (310, 311, 277, 276), (311, 472, 465, 466, 278, 277), (312, 313, 280, 279), (313, 314, 281, 280), (314, 315, 282, 281), (315, 283, 249, 282), (317, 318, 286, 285), (318, 319, 287, 286), (319, 320, 288, 287), (320, 321, 289, 288), (321, 543, 542, 535, 536, 322, 290, 289), (322, 323, 291, 290), (323, 324, 292, 291), (324, 325, 293, 292), (325, 326, 294, 293), (326, 500, 454, 452, 295, 294), (283, 492, 477, 476, 296, 249), (327, 328, 298, 297), (328, 329, 299, 298), (329, 330, 300, 299), (330, 331, 301, 300), (331, 533, 532, 541, 555, 332, 302, 301), (332, 333, 303, 302), (333, 334, 304, 303), (334, 335, 305, 304), (335, 336, 306, 305), (336, 557, 556, 564, 284, 306), (307, 208, 308, 273), (208, 209, 309, 308), (209, 210, 310, 309), (210, 211, 311, 310), (211, 574, 212, 470, 472, 311), (212, 575, 213, 312, 473, 459, 458), (213, 214, 313, 312), (214, 215, 314, 313), (215, 216, 315, 314), (216, 316, 283, 315), (218, 219, 318, 317), (219, 220, 319, 318), (220, 221, 320, 319), (221, 222, 321, 320), (222, 544, 543, 321), (223, 224, 323, 322), (224, 225, 324, 323), (225, 226, 325, 324), (226, 227, 326, 325), (227, 495, 500, 326), (316, 228, 491, 490, 492, 283), (228, 229, 327, 506, 494, 491), (229, 230, 328, 327), (230, 231, 329, 328), (231, 232, 330, 329), (232, 233, 331, 330), (233, 234, 332, 555, 537, 528, 533, 331), (234, 235, 333, 332), (235, 236, 334, 333), (236, 237, 335, 334), (237, 238, 336, 335), (238, 571, 217, 560, 557, 336), (222, 221, 350, 546, 545), (209, 208, 337, 338), (234, 233, 359, 360), (223, 519, 520), (210, 209, 338, 339), (235, 234, 360, 361), (224, 223, 520, 521, 351), (211, 210, 339, 566, 340, 469, 471), (236, 235, 361, 362), (225, 224, 351, 352), (212, 574, 211, 471, 340, 567, 341, 573), (237, 236, 362, 363), (226, 225, 352, 353), (213, 575, 212, 573, 341, 569, 342), (238, 237, 363, 364), (227, 226, 353, 497, 496), (214, 213, 342, 343), (217, 571, 238, 364, 561, 572, 346), (215, 214, 343, 344), (307, 482, 481, 337), (216, 215, 344, 366), (228, 316, 366, 354), (316, 216, 366), (229, 228, 354, 355), (218, 565, 217, 346, 347, 568), (230, 229, 355, 356), (219, 218, 568, 347, 570, 348), (231, 230, 356, 357), (220, 219, 348, 349), (232, 231, 357, 358), (221, 220, 349, 350), (208, 307, 337), (233, 232, 358, 359), (350, 349, 376, 377), (359, 358, 383, 534, 531, 530), (366, 344, 372, 387), (338, 337, 365, 345), (360, 359, 530, 529), (337, 481, 479, 365), (339, 338, 345, 367), (361, 360, 529, 540, 539), (351, 521, 522, 378), (340, 469, 468, 368), (362, 361, 539, 538, 384), (352, 351, 378, 379), (341, 567, 340, 368, 369), (363, 362, 384, 385), (353, 352, 379, 380), (342, 569, 341, 455, 475), (364, 363, 385, 563, 562), (343, 342, 475, 474, 371), (346, 572, 561, 364, 562, 386, 373), (344, 343, 371, 372), (354, 366, 387, 486, 489, 488), (355, 354, 488, 487), (347, 346, 373, 374), (356, 355, 487, 493, 518, 381), (348, 570, 347, 552, 553, 375), (357, 356, 381, 382), (349, 348, 375, 376), (358, 357, 382, 383), (379, 378, 403, 404), (371, 474, 464, 463, 393, 394), (386, 563, 526, 525), (380, 379, 404, 405), (373, 386, 525, 524), (387, 372, 395, 419, 503, 485, 484), (365, 479, 480, 502, 407, 389), (367, 345, 388, 390), (345, 365, 389, 388), (372, 371, 394, 395), (381, 518, 517, 504, 409, 410), (374, 373, 524, 523), (382, 381, 410, 411), (375, 553, 527, 523, 397, 398), (383, 382, 411, 412), (368, 468, 460, 461), (376, 375, 398, 399), (370, 369, 462, 463), (377, 376, 399, 400, 511, 510, 548), (369, 368, 461, 462), (384, 538, 515, 516, 415, 416), (378, 522, 509, 507, 402, 403), (385, 384, 416, 417), (407, 406, 438, 439), (390, 388, 420, 422), (389, 407, 439, 421), (408, 419, 451, 440), (388, 389, 421, 420), (409, 408, 440, 441), (395, 394, 426, 427), (410, 409, 441, 442), (397, 396, 428, 429), (411, 410, 442, 443), (398, 397, 429, 430), (412, 411, 443, 444), (399, 398, 430, 431), (413, 412, 444, 445), (400, 399, 431, 432), (414, 413, 445, 446), (401, 400, 432, 433), (415, 414, 446, 447), (402, 401, 433, 434), (416, 415, 447, 448), (403, 402, 434, 435), (394, 393, 425, 426), (417, 416, 448, 449), (404, 403, 435, 436), (393, 392, 424, 425), (418, 417, 449, 450), (405, 404, 436, 437), (392, 391, 423, 424), (396, 418, 450, 428), (406, 405, 437, 438), (391, 390, 422, 423), (419, 395, 427, 451), (474, 475, 370), (467, 466, 465, 18, 16), (516, 512, 414, 415), (462, 461, 391, 392), (480, 479, 481, 482, 483, 453, 11, 10), (463, 462, 392, 393), (535, 542, 1, 3), (465, 472, 470, 471, 469, 468, 460, 19, 18), (475, 455, 341, 369, 370), (471, 469, 340), (504, 505, 408, 409), (502, 501, 406, 407), (485, 503, 505, 504, 517, 13, 15), (478, 476, 477, 14, 12), (507, 508, 401, 402), (545, 544, 222), (513, 514, 534, 383, 412, 413), (558, 564, 556, 21, 23), (510, 511, 508, 507, 509, 2, 0), (509, 522, 521, 520, 519, 536, 535, 3, 2), (453, 452, 454, 9, 11), (564, 558, 559, 317, 285, 284), (505, 503, 419, 408), (484, 486, 387), (526, 525, 524, 523, 527, 22, 20), (501, 499, 498, 380, 405, 406), (463, 464, 474, 370), (536, 519, 223, 322), (525, 526, 563, 385, 417, 418), (562, 563, 386), (452, 453, 483, 273, 239, 295), (461, 460, 468, 367, 390, 391), (547, 546, 350, 377), (496, 495, 227), (512, 513, 413, 414), (490, 491, 494, 493, 487, 488, 489), (499, 501, 502, 480, 10, 8), (508, 511, 400, 401), (548, 547, 377), (524, 525, 418, 396), (468, 469, 340, 566, 339, 367), (514, 513, 512, 516, 515, 5, 7), (528, 537, 540, 529, 530, 531), (553, 552, 347, 374), (523, 524, 396, 397), (460, 461, 462, 463, 464, 17, 19), (466, 467, 473, 312, 279, 278), (541, 532, 6, 4), (523, 527, 553, 374), (527, 553, 552, 550, 549, 551, 559, 558, 23, 22), (498, 497, 353, 380), (477, 492, 490, 489, 486, 484, 485, 15, 14), (483, 482, 307, 273), (559, 551, 217, 565, 218, 317), (532, 533, 528, 531, 534, 514, 7, 6), (476, 478, 506, 327, 297, 296)])
me_cube_001.use_remesh_preserve_volume = False
me_cube_001.use_remesh_preserve_attributes = False
me_cube_001.use_mirror_vertex_groups = False
me_cube_001.update()

# ---- objects
ob_cube_003 = bpy.data.objects.new('Cube.003', me_cube_012)
ob_cube_006 = bpy.data.objects.new('Cube.006', me_cube_008)
ob_cube_001 = bpy.data.objects.new('Cube.001', me_cube)
ob_cylinder_001 = bpy.data.objects.new('Cylinder.001', me_cylinder_001)
ob_cylinder = bpy.data.objects.new('Cylinder', me_cylinder)
ob_cube = bpy.data.objects.new('Cube', me_cube_001)

# ---- transforms, parenting, visibility, modifiers, constraints
ob_cube_003.location = (-1.98, -0.7725, 7.676)
ob_cube_003.rotation_euler = (0.0, -0.0, -1.571)
ob_cube_003.scale = (0.7291, 0.3911, 0.7291)
ob_cube_003.lineart.crease_threshold = 0.0
ob_cube_006.location = (-0.6075, -2.063, 13.31)
ob_cube_006.rotation_euler = (-0.01912, 1.047, -0.01912)
ob_cube_006.scale = (0.04316, 0.02257, 0.2765)
ob_cube_006.lineart.crease_threshold = 0.0
ob_cube_001.location = (-1.493, -0.9761, 16.63)
ob_cube_001.scale = (0.7586, 0.407, 0.7586)
ob_cube_001.lineart.crease_threshold = 0.0
ob_cylinder_001.location = (-2.993, 2.407, 17.18)
ob_cylinder_001.rotation_euler = (0.0, -0.0, -0.1841)
ob_cylinder_001.scale = (0.7013, 0.7013, 0.7013)
ob_cylinder_001.lineart.crease_threshold = 0.0
ob_cylinder.location = (1.597, -2.217, 8.943)
ob_cylinder.scale = (0.7013, 0.7013, 0.7013)
ob_cylinder.lineart.crease_threshold = 0.0
ob_cube.location = (0.0, 0.0, 0.0)
ob_cube.lineart.crease_threshold = 0.0

# ---- collection membership
col_collection_1.objects.link(ob_cube_003)
col_collection_1.objects.link(ob_cube_006)
col_collection_1.objects.link(ob_cube_001)
col_collection_1.objects.link(ob_cylinder_001)
col_collection_1.objects.link(ob_cylinder)
col_collection_1.objects.link(ob_cube)

# ---- scene / render settings (as saved in the file)
scene.frame_start = 1; scene.frame_end = 250; scene.frame_set(24)
scene.render.engine = 'BLENDER_EEVEE_NEXT'
scene.render.resolution_percentage = 50
scene.render.dither_intensity = 0.0
scene.cycles.use_denoising = False
scene.cycles.samples = 128
scene.cycles.sampling_pattern = 'TABULATED_SOBOL'
scene.cycles.use_adaptive_sampling = False
scene.cycles.use_light_tree = False
scene.cycles.blur_glossy = 0.0
scene.cycles.sample_clamp_indirect = 0.0
scene.view_settings.view_transform = 'Standard'
bpy.context.view_layer.update()

# ---- added for rendering (the .blend has no active camera and no usable light): camera, sun
cam_auto = bpy.data.cameras.new('AutoCamera')
cam_auto.lens = 50.0
cam_auto.sensor_width = 36.0
cam_auto.clip_end = 1000.0
ob_auto_camera = bpy.data.objects.new('AutoCamera', cam_auto)
scene.collection.objects.link(ob_auto_camera)
ob_auto_camera.location = (19.7697, -24.4986, 26.4786)
ob_auto_camera.rotation_euler = (1.09748, -7.21219e-08, 0.694738)
scene.camera = ob_auto_camera
light_auto_sun = bpy.data.lights.new('AutoSun', 'SUN')
light_auto_sun.energy = 3.0
light_auto_sun.angle = 0.0523599
ob_auto_sun = bpy.data.objects.new('AutoSun', light_auto_sun)
scene.collection.objects.link(ob_auto_sun)
ob_auto_sun.rotation_euler = (0.872665, 0.174533, 0.523599)
bpy.context.view_layer.update()
